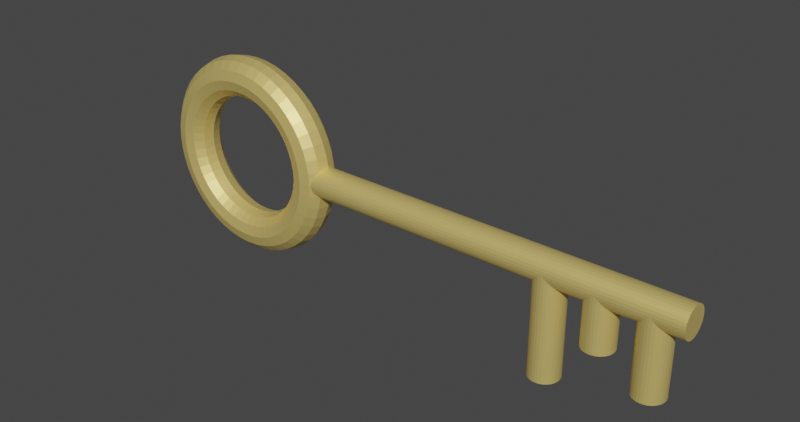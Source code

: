 # Source: key.blend  (saved by Blender 2.81.16; exported with 4.5.12 LTS)
import bpy
from mathutils import Matrix  # noqa: F401  (used for matrix-valued properties, if any)

bpy.ops.wm.read_factory_settings(use_empty=True)
scene = bpy.context.scene
scene.name = 'Scene'

# ---- collections
col_collection = bpy.data.collections.new('Collection'); scene.collection.children.link(col_collection)

# ---- materials (node trees are filled in below, after node groups)
mat_material_001 = bpy.data.materials.new('Material.001')
mat_material_001.use_transparent_shadow = False

# ---- material node trees
mat_material_001.use_nodes = True; mat_material_001.node_tree.nodes.clear()
_N = mat_material_001.node_tree.nodes; _L = mat_material_001.node_tree.links
n0 = _N.new('ShaderNodeOutputMaterial'); n0.name = 'Material Output'; n0.location = (300, 300)
n1 = _N.new('ShaderNodeBsdfPrincipled'); n1.name = 'Principled BSDF'; n1.location = (10, 300)
n1.distribution = 'GGX'
n1.subsurface_method = 'BURLEY'
n1.inputs[0].default_value = (1.0, 0.7525, 0.2415, 1.0)
n1.inputs[1].default_value = 0.5917
n1.inputs[3].default_value = 1.45
n1.inputs[27].default_value = (0.0, 0.0, 0.0, 1.0)
n1.inputs[28].default_value = 1.0
_L.new(n1.outputs[0], n0.inputs[0])
n0.is_active_output = True

# ---- world
world_world = bpy.data.worlds.new('World'); scene.world = world_world
world_world.use_nodes = True; world_world.node_tree.nodes.clear()
_N = world_world.node_tree.nodes; _L = world_world.node_tree.links
n0 = _N.new('ShaderNodeOutputWorld'); n0.name = 'World Output'; n0.location = (300, 300)
n1 = _N.new('ShaderNodeBackground'); n1.name = 'Background'; n1.location = (10, 300)
n1.inputs[0].default_value = (0.05088, 0.05088, 0.05088, 1.0)
_L.new(n1.outputs[0], n0.inputs[0])
n0.is_active_output = True
world_world.color = (0.05088, 0.05088, 0.05088)
world_world.use_sun_shadow = False
world_world.sun_shadow_jitter_overblur = 0.0

# ---- meshes
me_cylinder = bpy.data.meshes.new('Cylinder')
me_cylinder.from_pydata([(-1.046, 0.02016, 0.9466), (-1.224, 0.02016, 0.9979), (-1.046, 0.02016, 1.049), (-0.5595, 0.02016, 1.087), (0.1052, 0.02016, 1.101), (0.77, 0.02016, 1.087), (1.257, 0.02016, 1.049), (1.435, 0.02016, 0.9979), (1.257, 0.02016, 0.9466), (-0.5595, 0.8646, 0.9133), (-1.046, 0.8011, 0.9506), (-1.224, 0.7143, 1.001), (-1.046, 0.6275, 1.052), (-0.5595, 0.564, 1.09), (0.1052, 0.5408, 1.103), (0.77, 0.564, 1.09), (1.257, 0.6275, 1.052), (1.435, 0.7143, 1.001), (1.257, 0.8011, 0.9506), (0.77, 0.8646, 0.9133), (0.1052, 1.741, 0.9128), (-0.5595, 1.695, 0.926), (-1.046, 1.569, 0.9624), (-1.224, 1.397, 1.012), (-1.046, 1.224, 1.062), (-0.5595, 1.099, 1.098), (0.1052, 1.052, 1.111), (0.77, 1.099, 1.098), (1.257, 1.224, 1.062), (1.435, 1.397, 1.012), (1.257, 1.569, 0.9624), (0.77, 1.695, 0.926), (0.1052, 2.564, 0.9343), (-0.5595, 2.496, 0.9471), (-1.046, 2.31, 0.9818), (-1.224, 2.055, 1.029), (-1.046, 1.801, 1.077), (-0.5595, 1.615, 1.111), (0.1052, 1.546, 1.124), (0.77, 1.615, 1.111), (1.257, 1.801, 1.077), (1.435, 2.055, 1.029), (1.257, 2.31, 0.9818), (0.77, 2.496, 0.9471), (0.1052, 3.344, 0.964), (-0.5595, 3.255, 0.976), (-1.046, 3.011, 1.009), (-1.224, 2.679, 1.053), (-1.046, 2.347, 1.097), (-0.5595, 2.103, 1.13), (0.1052, 2.014, 1.142), (0.77, 2.103, 1.13), (1.257, 2.347, 1.097), (1.435, 2.679, 1.053), (1.257, 3.011, 1.009), (0.77, 3.255, 0.976), (0.1052, 4.067, 1.001), (-0.5595, 3.958, 1.012), (-1.046, 3.662, 1.042), (-1.224, 3.258, 1.083), (-1.046, 2.853, 1.124), (-0.5595, 2.557, 1.153), (0.1052, 2.448, 1.164), (0.77, 2.557, 1.153), (1.257, 2.853, 1.124), (1.435, 3.258, 1.083), (1.257, 3.662, 1.042), (0.77, 3.958, 1.012), (0.1052, 4.721, 1.046), (-0.5595, 4.595, 1.055), (-1.046, 4.251, 1.082), (-1.224, 3.781, 1.118), (-1.046, 3.31, 1.155), (-0.5595, 2.966, 1.181), (0.1052, 2.84, 1.191), (0.77, 2.966, 1.181), (1.257, 3.31, 1.155), (1.435, 3.781, 1.118), (1.257, 4.251, 1.082), (0.77, 4.595, 1.055), (0.1052, 5.294, 1.096), (-0.5595, 5.153, 1.105), (-1.046, 4.767, 1.127), (-1.224, 4.239, 1.159), (-1.046, 3.712, 1.19), (-0.5595, 3.326, 1.213), (0.1052, 3.184, 1.221), (0.77, 3.326, 1.213), (1.257, 3.712, 1.19), (1.435, 4.239, 1.159), (1.257, 4.767, 1.127), (0.77, 5.153, 1.105), (0.1052, 5.777, 1.152), (-0.5595, 5.623, 1.159), (-1.046, 5.201, 1.178), (-1.224, 4.626, 1.203), (-1.046, 4.05, 1.229), (-0.5595, 3.629, 1.248), (0.1052, 3.474, 1.255), (0.77, 3.629, 1.248), (1.257, 4.05, 1.229), (1.435, 4.626, 1.203), (1.257, 5.201, 1.178), (0.77, 5.623, 1.159), (0.1052, 6.162, 1.212), (-0.5595, 5.997, 1.217), (-1.046, 5.547, 1.232), (-1.224, 4.933, 1.251), (-1.046, 4.319, 1.271), (-0.5595, 3.87, 1.286), (0.1052, 3.705, 1.291), (0.77, 3.87, 1.286), (1.257, 4.319, 1.271), (1.435, 4.933, 1.251), (1.257, 5.547, 1.232), (0.77, 5.997, 1.217), (0.1052, 6.441, 1.276), (-0.5595, 6.269, 1.279), (-1.046, 5.799, 1.289), (-1.224, 5.157, 1.302), (-1.046, 4.515, 1.316), (-0.5595, 4.045, 1.325), (0.1052, 3.873, 1.329), (0.77, 4.045, 1.325), (1.257, 4.515, 1.316), (1.435, 5.157, 1.302), (1.257, 5.799, 1.289), (0.77, 6.269, 1.279), (0.1052, 6.611, 1.342), (-0.5595, 6.434, 1.343), (-1.046, 5.952, 1.348), (-1.224, 5.293, 1.355), (-1.046, 4.634, 1.362), (-0.5595, 4.151, 1.367), (0.1052, 3.974, 1.368), (0.77, 4.151, 1.367), (1.257, 4.634, 1.362), (1.435, 5.293, 1.355), (1.257, 5.952, 1.348), (0.77, 6.434, 1.343), (0.1052, 6.668, 1.409), (-0.5595, 6.489, 1.409), (-1.046, 6.003, 1.409), (-1.224, 5.338, 1.409), (-1.046, 4.673, 1.409), (-0.5595, 4.187, 1.409), (0.1052, 4.009, 1.409), (0.77, 4.187, 1.409), (1.257, 4.673, 1.409), (1.435, 5.338, 1.409), (1.257, 6.003, 1.409), (0.77, 6.489, 1.409), (0.1052, 6.611, 1.476), (-0.5595, 6.434, 1.474), (-1.046, 5.952, 1.469), (-1.224, 5.293, 1.462), (-1.046, 4.634, 1.456), (-0.5595, 4.151, 1.451), (0.1052, 3.974, 1.449), (0.77, 4.151, 1.451), (1.257, 4.634, 1.456), (1.435, 5.293, 1.462), (1.257, 5.952, 1.469), (0.77, 6.434, 1.474), (0.1052, 6.441, 1.542), (-0.5595, 6.269, 1.538), (-1.046, 5.799, 1.528), (-1.224, 5.157, 1.515), (-1.046, 4.515, 1.502), (-0.5595, 4.045, 1.492), (0.1052, 3.873, 1.488), (0.77, 4.045, 1.492), (1.257, 4.515, 1.502), (1.435, 5.157, 1.515), (1.257, 5.799, 1.528), (0.77, 6.269, 1.538), (0.1052, 6.162, 1.605), (-0.5595, 5.997, 1.6), (-1.046, 5.547, 1.585), (-1.224, 4.933, 1.566), (-1.046, 4.319, 1.546), (-0.5595, 3.87, 1.532), (0.1052, 3.705, 1.527), (0.77, 3.87, 1.532), (1.257, 4.319, 1.546), (1.435, 4.933, 1.566), (1.257, 5.547, 1.585), (0.77, 5.997, 1.6), (0.1052, 5.777, 1.665), (-0.5595, 5.623, 1.658), (-1.046, 5.201, 1.64), (-1.224, 4.626, 1.614), (-1.046, 4.05, 1.588), (-0.5595, 3.629, 1.57), (0.1052, 3.474, 1.563), (0.77, 3.629, 1.57), (1.257, 4.05, 1.588), (1.435, 4.626, 1.614), (1.257, 5.201, 1.64), (0.77, 5.623, 1.658), (0.1052, 5.294, 1.721), (-0.5595, 5.153, 1.713), (-1.046, 4.767, 1.69), (-1.224, 4.239, 1.659), (-1.046, 3.712, 1.627), (-0.5595, 3.326, 1.605), (0.1052, 3.184, 1.596), (0.77, 3.326, 1.605), (1.257, 3.712, 1.627), (1.435, 4.239, 1.659), (1.257, 4.767, 1.69), (0.77, 5.153, 1.713), (0.1052, 4.721, 1.772), (-0.5595, 4.595, 1.762), (-1.046, 4.251, 1.735), (-1.224, 3.781, 1.699), (-1.046, 3.31, 1.663), (-0.5595, 2.966, 1.636), (0.1052, 2.84, 1.626), (0.77, 2.966, 1.636), (1.257, 3.31, 1.663), (1.435, 3.781, 1.699), (1.257, 4.251, 1.735), (0.77, 4.595, 1.762), (0.1052, 4.067, 1.816), (-0.5595, 3.958, 1.805), (-1.046, 3.662, 1.775), (-1.224, 3.258, 1.735), (-1.046, 2.853, 1.694), (-0.5595, 2.557, 1.664), (0.1052, 2.448, 1.653), (0.77, 2.557, 1.664), (1.257, 2.853, 1.694), (1.435, 3.258, 1.735), (1.257, 3.662, 1.775), (0.77, 3.958, 1.805), (0.1052, 3.344, 1.853), (-0.5595, 3.255, 1.841), (-1.046, 3.011, 1.809), (-1.224, 2.679, 1.764), (-1.046, 2.347, 1.72), (-0.5595, 2.103, 1.687), (0.1052, 2.014, 1.675), (0.77, 2.103, 1.687), (1.257, 2.347, 1.72), (1.435, 2.679, 1.764), (1.257, 3.011, 1.809), (0.77, 3.255, 1.841), (0.1052, 2.564, 1.883), (-0.5595, 2.496, 1.87), (-1.046, 2.31, 1.836), (-1.224, 2.055, 1.788), (-1.046, 1.801, 1.741), (-0.5595, 1.615, 1.706), (0.1052, 1.546, 1.693), (0.77, 1.615, 1.706), (1.257, 1.801, 1.741), (1.435, 2.055, 1.788), (1.257, 2.31, 1.836), (0.77, 2.496, 1.87), (0.1052, 1.741, 1.905), (-0.5595, 1.695, 1.891), (-1.046, 1.569, 1.855), (-1.224, 1.397, 1.805), (-1.046, 1.224, 1.756), (-0.5595, 1.099, 1.72), (0.1052, 1.052, 1.706), (0.77, 1.099, 1.72), (1.257, 1.224, 1.756), (1.435, 1.397, 1.805), (1.257, 1.569, 1.855), (0.77, 1.695, 1.891), (0.1052, 0.8878, 1.918), (-0.5595, 0.8646, 1.904), (-1.046, 0.8011, 1.867), (-1.224, 0.7143, 1.816), (-1.046, 0.6275, 1.765), (-0.5595, 0.564, 1.728), (0.1052, 0.5408, 1.714), (0.77, 0.564, 1.728), (1.257, 0.6275, 1.765), (1.435, 0.7143, 1.816), (1.257, 0.8011, 1.867), (0.77, 0.8646, 1.904), (0.1052, 0.02016, 1.922), (-0.5595, 0.02016, 1.908), (-1.046, 0.02016, 1.871), (-1.224, 0.02016, 1.819), (-1.046, 0.02016, 1.768), (-0.5595, 0.02016, 1.73), (0.1052, 0.02016, 1.717), (0.77, 0.02016, 1.73), (1.257, 0.02016, 1.768), (1.435, 0.02016, 1.819), (1.257, 0.02016, 1.871), (0.77, 0.02016, 1.908), (0.1052, -0.8475, 1.918), (-0.5595, -0.8242, 1.904), (-1.046, -0.7607, 1.867), (-1.224, -0.674, 1.816), (-1.046, -0.5872, 1.765), (-0.5595, -0.5237, 1.728), (0.1052, -0.5004, 1.714), (0.77, -0.5237, 1.728), (1.257, -0.5872, 1.765), (1.435, -0.674, 1.816), (1.257, -0.7607, 1.867), (0.77, -0.8242, 1.904), (0.1052, -1.7, 1.905), (-0.5595, -1.654, 1.891), (-1.046, -1.528, 1.855), (-1.224, -1.356, 1.805), (-1.046, -1.184, 1.756), (-0.5595, -1.058, 1.72), (0.1052, -1.012, 1.706), (0.77, -1.058, 1.72), (1.257, -1.184, 1.756), (1.435, -1.356, 1.805), (1.257, -1.528, 1.855), (0.77, -1.654, 1.891), (0.1052, -2.524, 1.883), (-0.5595, -2.456, 1.87), (-1.046, -2.269, 1.836), (-1.224, -2.015, 1.788), (-1.046, -1.761, 1.741), (-0.5595, -1.574, 1.706), (0.1052, -1.506, 1.693), (0.77, -1.574, 1.706), (1.257, -1.761, 1.741), (1.435, -2.015, 1.788), (1.257, -2.269, 1.836), (0.77, -2.456, 1.87), (0.1052, -3.304, 1.853), (-0.5595, -3.214, 1.841), (-1.046, -2.971, 1.809), (-1.224, -2.639, 1.764), (-1.046, -2.306, 1.72), (-0.5595, -2.063, 1.687), (0.1052, -1.974, 1.675), (0.77, -2.063, 1.687), (1.257, -2.306, 1.72), (1.435, -2.639, 1.764), (1.257, -2.971, 1.809), (0.77, -3.214, 1.841), (0.1052, -4.027, 1.816), (-0.5595, -3.918, 1.805), (-1.046, -3.622, 1.775), (-1.224, -3.217, 1.735), (-1.046, -2.813, 1.694), (-0.5595, -2.516, 1.664), (0.1052, -2.408, 1.653), (0.77, -2.516, 1.664), (1.257, -2.813, 1.694), (1.435, -3.217, 1.735), (1.257, -3.622, 1.775), (0.77, -3.918, 1.805), (0.1052, -4.68, 1.772), (-0.5595, -4.554, 1.762), (-1.046, -4.21, 1.735), (-1.224, -3.74, 1.699), (-1.046, -3.27, 1.663), (-0.5595, -2.926, 1.636), (0.1052, -2.8, 1.626), (0.77, -2.926, 1.636), (1.257, -3.27, 1.663), (1.435, -3.74, 1.699), (1.257, -4.21, 1.735), (0.77, -4.554, 1.762), (0.1052, -5.254, 1.721), (-0.5595, -5.112, 1.713), (-1.046, -4.726, 1.69), (-1.224, -4.199, 1.659), (-1.046, -3.671, 1.627), (-0.5595, -3.285, 1.605), (0.1052, -3.144, 1.596), (0.77, -3.285, 1.605), (1.257, -3.671, 1.627), (1.435, -4.199, 1.659), (1.257, -4.726, 1.69), (0.77, -5.112, 1.713), (0.1052, -5.737, 1.665), (-0.5595, -5.582, 1.658), (-1.046, -5.161, 1.64), (-1.224, -4.585, 1.614), (-1.046, -4.01, 1.588), (-0.5595, -3.588, 1.57), (0.1052, -3.434, 1.563), (0.77, -3.588, 1.57), (1.257, -4.01, 1.588), (1.435, -4.585, 1.614), (1.257, -5.161, 1.64), (0.77, -5.582, 1.658), (0.1052, -6.121, 1.605), (-0.5595, -5.957, 1.6), (-1.046, -5.507, 1.585), (-1.224, -4.893, 1.566), (-1.046, -4.279, 1.546), (-0.5595, -3.829, 1.532), (0.1052, -3.665, 1.527), (0.77, -3.829, 1.532), (1.257, -4.279, 1.546), (1.435, -4.893, 1.566), (1.257, -5.507, 1.585), (0.77, -5.957, 1.6), (0.1052, -6.401, 1.542), (-0.5595, -6.229, 1.538), (-1.046, -5.759, 1.528), (-1.224, -5.117, 1.515), (-1.046, -4.474, 1.502), (-0.5595, -4.004, 1.492), (0.1052, -3.832, 1.488), (0.77, -4.004, 1.492), (1.257, -4.474, 1.502), (1.435, -5.117, 1.515), (1.257, -5.759, 1.528), (0.77, -6.229, 1.538), (0.1052, -6.57, 1.476), (-0.5595, -6.394, 1.474), (-1.046, -5.911, 1.469), (-1.224, -5.252, 1.462), (-1.046, -4.593, 1.456), (-0.5595, -4.111, 1.451), (0.1052, -3.934, 1.449), (0.77, -4.111, 1.451), (1.257, -4.593, 1.456), (1.435, -5.252, 1.462), (1.257, -5.911, 1.469), (0.77, -6.394, 1.474), (0.1052, -6.627, 1.409), (-0.5595, -6.449, 1.409), (-1.046, -5.963, 1.409), (-1.224, -5.298, 1.409), (-1.046, -4.633, 1.409), (-0.5595, -4.146, 1.409), (0.1052, -3.968, 1.409), (0.77, -4.146, 1.409), (1.257, -4.633, 1.409), (1.435, -5.298, 1.409), (1.257, -5.963, 1.409), (0.77, -6.449, 1.409), (0.1052, -6.57, 1.342), (-0.5595, -6.394, 1.343), (-1.046, -5.911, 1.348), (-1.224, -5.252, 1.355), (-1.046, -4.593, 1.362), (-0.5595, -4.111, 1.367), (0.1052, -3.934, 1.368), (0.77, -4.111, 1.367), (1.257, -4.593, 1.362), (1.435, -5.252, 1.355), (1.257, -5.911, 1.348), (0.77, -6.394, 1.343), (0.1052, -6.401, 1.276), (-0.5595, -6.229, 1.279), (-1.046, -5.759, 1.289), (-1.224, -5.117, 1.302), (-1.046, -4.474, 1.316), (-0.5595, -4.004, 1.325), (0.1052, -3.832, 1.329), (0.77, -4.004, 1.325), (1.257, -4.474, 1.316), (1.435, -5.117, 1.302), (1.257, -5.759, 1.289), (0.77, -6.229, 1.279), (0.1052, -6.121, 1.212), (-0.5595, -5.957, 1.217), (-1.046, -5.507, 1.232), (-1.224, -4.893, 1.251), (-1.046, -4.279, 1.271), (-0.5595, -3.829, 1.286), (0.1052, -3.665, 1.291), (0.77, -3.829, 1.286), (1.257, -4.279, 1.271), (1.435, -4.893, 1.251), (1.257, -5.507, 1.232), (0.77, -5.957, 1.217), (0.1052, -5.737, 1.152), (-0.5595, -5.582, 1.159), (-1.046, -5.161, 1.178), (-1.224, -4.585, 1.203), (-1.046, -4.01, 1.229), (-0.5595, -3.588, 1.248), (0.1052, -3.434, 1.255), (0.77, -3.588, 1.248), (1.257, -4.01, 1.229), (1.435, -4.585, 1.203), (1.257, -5.161, 1.178), (0.77, -5.582, 1.159), (0.1052, -5.254, 1.096), (-0.5595, -5.112, 1.105), (-1.046, -4.726, 1.127), (-1.224, -4.199, 1.159), (-1.046, -3.671, 1.19), (-0.5595, -3.285, 1.213), (0.1052, -3.144, 1.221), (0.77, -3.285, 1.213), (1.257, -3.671, 1.19), (1.435, -4.199, 1.159), (1.257, -4.726, 1.127), (0.77, -5.112, 1.105), (0.1052, -4.68, 1.046), (-0.5595, -4.554, 1.055), (-1.046, -4.21, 1.082), (-1.224, -3.74, 1.118), (-1.046, -3.27, 1.155), (-0.5595, -2.926, 1.181), (0.1052, -2.8, 1.191), (0.77, -2.926, 1.181), (1.257, -3.27, 1.155), (1.435, -3.74, 1.118), (1.257, -4.21, 1.082), (0.77, -4.554, 1.055), (0.1052, -4.027, 1.001), (-0.5595, -3.918, 1.012), (-1.046, -3.622, 1.042), (-1.224, -3.217, 1.083), (-1.046, -2.813, 1.124), (-0.5595, -2.516, 1.153), (0.1052, -2.408, 1.164), (0.77, -2.516, 1.153), (1.257, -2.813, 1.124), (1.435, -3.217, 1.083), (1.257, -3.622, 1.042), (0.77, -3.918, 1.012), (0.1052, -3.304, 0.964), (-0.5595, -3.214, 0.976), (-1.046, -2.971, 1.009), (-1.224, -2.639, 1.053), (-1.046, -2.306, 1.097), (-0.5595, -2.063, 1.13), (0.1052, -1.974, 1.142), (0.77, -2.063, 1.13), (1.257, -2.306, 1.097), (1.435, -2.639, 1.053), (1.257, -2.971, 1.009), (0.77, -3.214, 0.976), (0.1052, -2.524, 0.9343), (-0.5595, -2.456, 0.9471), (-1.046, -2.269, 0.9818), (-1.224, -2.015, 1.029), (-1.046, -1.761, 1.077), (-0.5595, -1.574, 1.111), (0.1052, -1.506, 1.124), (0.77, -1.574, 1.111), (1.257, -1.761, 1.077), (1.435, -2.015, 1.029), (1.257, -2.269, 0.9818), (0.77, -2.456, 0.9471), (0.1052, -1.7, 0.9128), (-0.5595, -1.654, 0.926), (-1.046, -1.528, 0.9624), (-1.224, -1.356, 1.012), (-1.046, -1.184, 1.062), (-0.5595, -1.058, 1.098), (0.1052, -1.012, 1.111), (0.77, -1.058, 1.098), (1.257, -1.184, 1.062), (1.435, -1.356, 1.012), (1.257, -1.528, 0.9624), (0.77, -1.654, 0.926), (-1.046, -0.7607, 0.9506), (-1.224, -0.674, 1.001), (-1.046, -0.5872, 1.052), (-0.5595, -0.5237, 1.09), (0.1052, -0.5004, 1.103), (0.77, -0.5237, 1.09), (1.257, -0.5872, 1.052), (1.435, -0.674, 1.001), (1.257, -0.7607, 0.9506), (0.77, -0.8242, 0.9133), (8.357e-07, -5.242, -0.9267), (0.1951, -5.242, -0.9252), (0.3827, -5.242, -0.9208), (0.5556, -5.242, -0.9137), (0.7071, -5.242, -0.9041), (0.8315, -5.242, -0.8924), (0.9239, -5.242, -0.879), (0.9808, -5.242, -0.8645), (1.0, -5.242, -0.8495), (1.0, -0.06299, -0.8495), (0.9808, -5.242, -0.8344), (0.9239, -5.242, -0.8199), (0.8315, -5.242, -0.8066), (0.7071, -5.242, -0.7949), (0.5556, -5.242, -0.7853), (0.3827, -5.242, -0.7781), (0.1951, -5.242, -0.7737), (5.098e-07, -5.242, -0.7722), (-0.1951, -5.242, -0.7737), (-0.3827, -5.242, -0.7781), (-0.5556, -5.242, -0.7853), (-0.7071, -5.242, -0.7949), (-0.8315, -5.242, -0.8066), (-0.9239, -5.242, -0.8199), (-0.9808, -5.242, -0.8344), (-1.0, -5.242, -0.8495), (-1.0, -0.06299, -0.8495), (-0.9808, -5.242, -0.8645), (-0.9239, -5.242, -0.879), (-0.8315, -5.242, -0.8924), (-0.7071, -5.242, -0.9041), (-0.5556, -5.242, -0.9137), (-0.3827, -5.242, -0.9208), (-0.1951, -5.242, -0.9252), (5.948e-07, -3.608, -0.6803), (0.1951, -3.608, -0.6788), (0.3827, -3.608, -0.6744), (0.5556, -3.608, -0.6673), (0.7071, -3.608, -0.6576), (0.8315, -3.608, -0.6459), (0.9239, -3.608, -0.6326), (0.9808, -3.608, -0.6181), (1.0, -3.608, -0.603), (1.0, -0.02703, -0.603), (0.9808, -3.608, -0.588), (0.9239, -3.608, -0.5735), (0.8315, -3.608, -0.5601), (0.7071, -3.608, -0.5484), (0.5556, -3.608, -0.5388), (0.3827, -3.608, -0.5317), (0.1951, -3.608, -0.5273), (2.689e-07, -3.608, -0.5258), (-0.1951, -3.608, -0.5273), (-0.3827, -3.608, -0.5317), (-0.5556, -3.608, -0.5388), (-0.7071, -3.608, -0.5484), (-0.8315, -3.608, -0.5601), (-0.9239, -3.608, -0.5735), (-0.9808, -3.608, -0.588), (-1.0, -3.608, -0.603), (-1.0, -0.02703, -0.603), (-0.9808, -3.608, -0.6181), (-0.9239, -3.608, -0.6326), (-0.8315, -3.608, -0.6459), (-0.7071, -3.608, -0.6576), (-0.5556, -3.608, -0.6673), (-0.3827, -3.608, -0.6744), (-0.1951, -3.608, -0.6788), (3.539e-07, -6.876, -0.4338), (0.1951, -6.876, -0.4323), (0.3827, -6.876, -0.428), (0.5556, -6.876, -0.4208), (0.7071, -6.876, -0.4112), (0.8315, -6.876, -0.3995), (0.9239, -6.876, -0.3862), (0.9808, -6.876, -0.3717), (1.0, -6.876, -0.3566), (1.0, -0.06299, -0.3566), (0.9808, -6.876, -0.3415), (0.9239, -6.876, -0.327), (0.8315, -6.876, -0.3137), (0.7071, -6.876, -0.302), (0.5556, -6.876, -0.2924), (0.3827, -6.876, -0.2852), (0.1951, -6.876, -0.2808), (2.803e-08, -6.876, -0.2794), (-0.1951, -6.876, -0.2808), (-0.3827, -6.876, -0.2852), (-0.5556, -6.876, -0.2924), (-0.7071, -6.876, -0.302), (-0.8315, -6.876, -0.3137), (-0.9239, -6.876, -0.327), (-0.9808, -6.876, -0.3415), (-1.0, -6.876, -0.3566), (-1.0, -0.06299, -0.3566), (-0.9808, -6.876, -0.3717), (-0.9239, -6.876, -0.3862), (-0.8315, -6.876, -0.3995), (-0.7071, -6.876, -0.4112), (-0.5556, -6.876, -0.4208), (-0.3827, -6.876, -0.428), (-0.1951, -6.876, -0.4323), (0.0, 1.0, -1.0), (0.1951, 0.9808, -1.0), (0.3827, 0.9239, -1.0), (0.5556, 0.8315, -1.0), (0.7071, 0.7071, -1.0), (0.8315, 0.5556, -1.0), (0.9239, 0.3827, -1.0), (0.9808, 0.1951, -1.0), (1.0, 7.55e-08, -1.0), (0.9808, -0.1951, -1.0), (0.9239, -0.3827, -1.0), (0.8315, -0.5556, -1.0), (0.7071, -0.7071, -1.0), (0.5556, -0.8315, -1.0), (0.3827, -0.9239, -1.0), (0.1951, -0.9808, -1.0), (-3.258e-07, -1.0, -1.0), (-0.1951, -0.9808, -1.0), (-0.3827, -0.9239, -1.0), (-0.5556, -0.8315, -1.0), (-0.7071, -0.7071, -1.0), (-0.8315, -0.5556, -1.0), (-0.9239, -0.3827, -1.0), (-0.9808, -0.1951, -1.0), (-1.0, 9.656e-07, -1.0), (-0.9808, 0.1951, -1.0), (-0.9239, 0.3827, -1.0), (-0.8315, 0.5556, -1.0), (-0.7071, 0.7071, -1.0), (-0.5556, 0.8315, -1.0), (-0.3827, 0.9239, -1.0), (-0.1951, 0.9808, -1.0), (0.8315, -0.5556, -0.3137), (3.539e-07, -1.0, -0.4338), (-0.1951, -0.9808, -0.4323), (0.9938, -0.06299, -0.3517), (0.9938, -0.06299, -0.3615), (-0.3827, -0.9239, -0.428), (-0.9938, -0.06299, -0.3517), (-0.9938, -0.06299, -0.3615), (-0.9239, -0.3827, -0.327), (-0.8315, -0.5556, -0.3137), (-0.9808, -0.1951, -0.3415), (-0.7071, -0.7071, -0.302), (-0.1951, -0.9808, -0.2808), (2.803e-08, -1.0, -0.2794), (-0.3827, -0.9239, -0.2852), (0.9808, -0.1951, -0.3717), (0.5556, -0.8315, -0.4208), (0.9239, -0.3827, -0.3862), (0.1951, -0.9808, -0.2808), (-0.7071, -0.7071, -0.4112), (-0.5556, -0.8315, -0.4208), (-0.8315, -0.5556, -0.3995), (0.9808, -0.1951, -0.3415), (0.5556, -0.8315, -0.2924), (0.7071, -0.7071, -0.302), (0.9239, -0.3827, -0.327), (-0.5556, -0.8315, -0.2924), (-0.9808, -0.1951, -0.3717), (0.7071, -0.7071, -0.4112), (0.3827, -0.9239, -0.2852), (0.8315, -0.5556, -0.3995), (-0.9239, -0.3827, -0.3862), (0.3827, -0.9239, -0.428), (0.1951, -0.9808, -0.4323), (0.7071, -0.7071, -0.6576), (0.9808, -0.1951, -0.6181), (0.9239, -0.3827, -0.6326), (0.9973, -0.02703, -0.6051), (0.9973, -0.02703, -0.6009), (0.8315, -0.5556, -0.6459), (-0.1951, -0.9808, -0.5273), (0.3827, -0.9239, -0.5317), (0.5556, -0.8315, -0.5388), (-0.3827, -0.9239, -0.5317), (-0.5556, -0.8315, -0.5388), (2.689e-07, -1.0, -0.5258), (0.1951, -0.9808, -0.5273), (-0.9808, -0.1951, -0.6181), (-0.9973, -0.02703, -0.6051), (-0.9973, -0.02703, -0.6009), (-0.9239, -0.3827, -0.6326), (0.7071, -0.7071, -0.5484), (-0.9239, -0.3827, -0.5735), (-0.9808, -0.1951, -0.588), (0.9808, -0.1951, -0.588), (0.9239, -0.3827, -0.5735), (-0.7071, -0.7071, -0.5484), (-0.8315, -0.5556, -0.5601), (-0.8315, -0.5556, -0.6459), (0.8315, -0.5556, -0.5601), (-0.7071, -0.7071, -0.6576), (-0.1951, -0.9808, -0.6788), (-0.3827, -0.9239, -0.6744), (5.948e-07, -1.0, -0.6803), (0.5556, -0.8315, -0.6673), (-0.5556, -0.8315, -0.6673), (0.3827, -0.9239, -0.6744), (0.1951, -0.9808, -0.6788), (0.8315, -0.5556, -0.8066), (8.357e-07, -1.0, -0.9267), (-0.1951, -0.9808, -0.9252), (0.9938, -0.06299, -0.8446), (0.9938, -0.06299, -0.8543), (-0.3827, -0.9239, -0.9208), (-0.9938, -0.06299, -0.8446), (-0.9938, -0.06299, -0.8543), (-0.9239, -0.3827, -0.8199), (-0.8315, -0.5556, -0.8066), (-0.9808, -0.1951, -0.8344), (-0.7071, -0.7071, -0.7949), (-0.1951, -0.9808, -0.7737), (5.098e-07, -1.0, -0.7722), (-0.3827, -0.9239, -0.7781), (0.9808, -0.1951, -0.8645), (0.5556, -0.8315, -0.9137), (0.9239, -0.3827, -0.879), (0.1951, -0.9808, -0.7737), (-0.7071, -0.7071, -0.9041), (-0.5556, -0.8315, -0.9137), (-0.8315, -0.5556, -0.8924), (0.9808, -0.1951, -0.8344), (0.5556, -0.8315, -0.7853), (0.7071, -0.7071, -0.7949), (0.9239, -0.3827, -0.8199), (-0.5556, -0.8315, -0.7853), (-0.9808, -0.1951, -0.8645), (0.7071, -0.7071, -0.9041), (0.3827, -0.9239, -0.7781), (0.8315, -0.5556, -0.8924), (-0.9239, -0.3827, -0.879), (0.3827, -0.9239, -0.9208), (0.1951, -0.9808, -0.9252), (0.555, -0.8318, 0.9089), (0.3827, -0.9239, 0.9067), (0.1951, -0.9808, 0.9036), (0.1052, -0.9896, 0.9018), (-0.3827, -0.9239, 0.9111), (-0.1951, -0.9808, 0.908), (-2.993e-07, -1.0, 0.9042), (-0.5595, -0.8282, 0.9134), (-0.5556, -0.8315, 0.9133), (-0.5653, -0.8235, 0.9137), (0.1052, 0.9896, 0.9012), (0.1951, 0.9808, 0.903), (0.3827, 0.9239, 0.9061), (0.4743, 0.8749, 0.9072), (0.0, 1.0, 0.9036), (-0.1951, 0.9808, 0.9074), (-0.3827, 0.9239, 0.9105), (-0.489, 0.867, 0.9118), (0.77, 0.6305, 0.9121), (0.8315, 0.5556, 0.9165), (0.9239, 0.3827, 0.9227), (0.998, 0.02016, 0.9266), (0.9808, 0.1951, 0.9262), (0.5556, 0.8315, 0.9087), (0.7071, 0.7071, 0.9112), (-0.5556, 0.8315, 0.913), (-0.5595, 0.8282, 0.9131), (-0.8315, 0.5556, 0.9327), (-0.7071, 0.7071, 0.9239), (-0.998, 0.02016, 0.9429), (-0.9808, 0.1951, 0.9424), (-0.9239, 0.3827, 0.939), (0.9239, -0.3827, 0.9229), (0.8315, -0.5556, 0.9167), (0.77, -0.6305, 0.9123), (1.0, 7.55e-08, 0.9269), (0.9808, -0.1951, 0.9264), (0.7071, -0.7071, 0.9114), (0.5556, -0.8315, 0.9089), (-1.0, 9.656e-07, 0.9431), (-0.9808, -0.1951, 0.9426), (-0.9239, -0.3827, 0.9392), (-0.8315, -0.5556, 0.9329), (-0.7071, -0.7071, 0.9241)], [], [(0, 1, 11, 10), (1, 2, 12, 11), (2, 3, 13, 12), (3, 4, 14, 13), (4, 5, 15, 14), (5, 6, 16, 15), (6, 7, 17, 16), (7, 8, 18, 17), (8, 827, 828, 826, 825, 824, 19, 18), (9, 10, 22, 21), (10, 11, 23, 22), (11, 12, 24, 23), (12, 13, 25, 24), (13, 14, 26, 25), (14, 15, 27, 26), (15, 16, 28, 27), (16, 17, 29, 28), (17, 18, 30, 29), (18, 19, 31, 30), (19, 819, 818, 817, 816, 20, 31), (20, 21, 33, 32), (21, 22, 34, 33), (22, 23, 35, 34), (23, 24, 36, 35), (24, 25, 37, 36), (25, 26, 38, 37), (26, 27, 39, 38), (27, 28, 40, 39), (28, 29, 41, 40), (29, 30, 42, 41), (30, 31, 43, 42), (31, 20, 32, 43), (32, 33, 45, 44), (33, 34, 46, 45), (34, 35, 47, 46), (35, 36, 48, 47), (36, 37, 49, 48), (37, 38, 50, 49), (38, 39, 51, 50), (39, 40, 52, 51), (40, 41, 53, 52), (41, 42, 54, 53), (42, 43, 55, 54), (43, 32, 44, 55), (44, 45, 57, 56), (45, 46, 58, 57), (46, 47, 59, 58), (47, 48, 60, 59), (48, 49, 61, 60), (49, 50, 62, 61), (50, 51, 63, 62), (51, 52, 64, 63), (52, 53, 65, 64), (53, 54, 66, 65), (54, 55, 67, 66), (55, 44, 56, 67), (56, 57, 69, 68), (57, 58, 70, 69), (58, 59, 71, 70), (59, 60, 72, 71), (60, 61, 73, 72), (61, 62, 74, 73), (62, 63, 75, 74), (63, 64, 76, 75), (64, 65, 77, 76), (65, 66, 78, 77), (66, 67, 79, 78), (67, 56, 68, 79), (68, 69, 81, 80), (69, 70, 82, 81), (70, 71, 83, 82), (71, 72, 84, 83), (72, 73, 85, 84), (73, 74, 86, 85), (74, 75, 87, 86), (75, 76, 88, 87), (76, 77, 89, 88), (77, 78, 90, 89), (78, 79, 91, 90), (79, 68, 80, 91), (80, 81, 93, 92), (81, 82, 94, 93), (82, 83, 95, 94), (83, 84, 96, 95), (84, 85, 97, 96), (85, 86, 98, 97), (86, 87, 99, 98), (87, 88, 100, 99), (88, 89, 101, 100), (89, 90, 102, 101), (90, 91, 103, 102), (91, 80, 92, 103), (92, 93, 105, 104), (93, 94, 106, 105), (94, 95, 107, 106), (95, 96, 108, 107), (96, 97, 109, 108), (97, 98, 110, 109), (98, 99, 111, 110), (99, 100, 112, 111), (100, 101, 113, 112), (101, 102, 114, 113), (102, 103, 115, 114), (103, 92, 104, 115), (104, 105, 117, 116), (105, 106, 118, 117), (106, 107, 119, 118), (107, 108, 120, 119), (108, 109, 121, 120), (109, 110, 122, 121), (110, 111, 123, 122), (111, 112, 124, 123), (112, 113, 125, 124), (113, 114, 126, 125), (114, 115, 127, 126), (115, 104, 116, 127), (116, 117, 129, 128), (117, 118, 130, 129), (118, 119, 131, 130), (119, 120, 132, 131), (120, 121, 133, 132), (121, 122, 134, 133), (122, 123, 135, 134), (123, 124, 136, 135), (124, 125, 137, 136), (125, 126, 138, 137), (126, 127, 139, 138), (127, 116, 128, 139), (128, 129, 141, 140), (129, 130, 142, 141), (130, 131, 143, 142), (131, 132, 144, 143), (132, 133, 145, 144), (133, 134, 146, 145), (134, 135, 147, 146), (135, 136, 148, 147), (136, 137, 149, 148), (137, 138, 150, 149), (138, 139, 151, 150), (139, 128, 140, 151), (140, 141, 153, 152), (141, 142, 154, 153), (142, 143, 155, 154), (143, 144, 156, 155), (144, 145, 157, 156), (145, 146, 158, 157), (146, 147, 159, 158), (147, 148, 160, 159), (148, 149, 161, 160), (149, 150, 162, 161), (150, 151, 163, 162), (151, 140, 152, 163), (152, 153, 165, 164), (153, 154, 166, 165), (154, 155, 167, 166), (155, 156, 168, 167), (156, 157, 169, 168), (157, 158, 170, 169), (158, 159, 171, 170), (159, 160, 172, 171), (160, 161, 173, 172), (161, 162, 174, 173), (162, 163, 175, 174), (163, 152, 164, 175), (164, 165, 177, 176), (165, 166, 178, 177), (166, 167, 179, 178), (167, 168, 180, 179), (168, 169, 181, 180), (169, 170, 182, 181), (170, 171, 183, 182), (171, 172, 184, 183), (172, 173, 185, 184), (173, 174, 186, 185), (174, 175, 187, 186), (175, 164, 176, 187), (176, 177, 189, 188), (177, 178, 190, 189), (178, 179, 191, 190), (179, 180, 192, 191), (180, 181, 193, 192), (181, 182, 194, 193), (182, 183, 195, 194), (183, 184, 196, 195), (184, 185, 197, 196), (185, 186, 198, 197), (186, 187, 199, 198), (187, 176, 188, 199), (188, 189, 201, 200), (189, 190, 202, 201), (190, 191, 203, 202), (191, 192, 204, 203), (192, 193, 205, 204), (193, 194, 206, 205), (194, 195, 207, 206), (195, 196, 208, 207), (196, 197, 209, 208), (197, 198, 210, 209), (198, 199, 211, 210), (199, 188, 200, 211), (200, 201, 213, 212), (201, 202, 214, 213), (202, 203, 215, 214), (203, 204, 216, 215), (204, 205, 217, 216), (205, 206, 218, 217), (206, 207, 219, 218), (207, 208, 220, 219), (208, 209, 221, 220), (209, 210, 222, 221), (210, 211, 223, 222), (211, 200, 212, 223), (212, 213, 225, 224), (213, 214, 226, 225), (214, 215, 227, 226), (215, 216, 228, 227), (216, 217, 229, 228), (217, 218, 230, 229), (218, 219, 231, 230), (219, 220, 232, 231), (220, 221, 233, 232), (221, 222, 234, 233), (222, 223, 235, 234), (223, 212, 224, 235), (224, 225, 237, 236), (225, 226, 238, 237), (226, 227, 239, 238), (227, 228, 240, 239), (228, 229, 241, 240), (229, 230, 242, 241), (230, 231, 243, 242), (231, 232, 244, 243), (232, 233, 245, 244), (233, 234, 246, 245), (234, 235, 247, 246), (235, 224, 236, 247), (236, 237, 249, 248), (237, 238, 250, 249), (238, 239, 251, 250), (239, 240, 252, 251), (240, 241, 253, 252), (241, 242, 254, 253), (242, 243, 255, 254), (243, 244, 256, 255), (244, 245, 257, 256), (245, 246, 258, 257), (246, 247, 259, 258), (247, 236, 248, 259), (248, 249, 261, 260), (249, 250, 262, 261), (250, 251, 263, 262), (251, 252, 264, 263), (252, 253, 265, 264), (253, 254, 266, 265), (254, 255, 267, 266), (255, 256, 268, 267), (256, 257, 269, 268), (257, 258, 270, 269), (258, 259, 271, 270), (259, 248, 260, 271), (260, 261, 273, 272), (261, 262, 274, 273), (262, 263, 275, 274), (263, 264, 276, 275), (264, 265, 277, 276), (265, 266, 278, 277), (266, 267, 279, 278), (267, 268, 280, 279), (268, 269, 281, 280), (269, 270, 282, 281), (270, 271, 283, 282), (271, 260, 272, 283), (272, 273, 285, 284), (273, 274, 286, 285), (274, 275, 287, 286), (275, 276, 288, 287), (276, 277, 289, 288), (277, 278, 290, 289), (278, 279, 291, 290), (279, 280, 292, 291), (280, 281, 293, 292), (281, 282, 294, 293), (282, 283, 295, 294), (283, 272, 284, 295), (284, 285, 297, 296), (285, 286, 298, 297), (286, 287, 299, 298), (287, 288, 300, 299), (288, 289, 301, 300), (289, 290, 302, 301), (290, 291, 303, 302), (291, 292, 304, 303), (292, 293, 305, 304), (293, 294, 306, 305), (294, 295, 307, 306), (295, 284, 296, 307), (296, 297, 309, 308), (297, 298, 310, 309), (298, 299, 311, 310), (299, 300, 312, 311), (300, 301, 313, 312), (301, 302, 314, 313), (302, 303, 315, 314), (303, 304, 316, 315), (304, 305, 317, 316), (305, 306, 318, 317), (306, 307, 319, 318), (307, 296, 308, 319), (308, 309, 321, 320), (309, 310, 322, 321), (310, 311, 323, 322), (311, 312, 324, 323), (312, 313, 325, 324), (313, 314, 326, 325), (314, 315, 327, 326), (315, 316, 328, 327), (316, 317, 329, 328), (317, 318, 330, 329), (318, 319, 331, 330), (319, 308, 320, 331), (320, 321, 333, 332), (321, 322, 334, 333), (322, 323, 335, 334), (323, 324, 336, 335), (324, 325, 337, 336), (325, 326, 338, 337), (326, 327, 339, 338), (327, 328, 340, 339), (328, 329, 341, 340), (329, 330, 342, 341), (330, 331, 343, 342), (331, 320, 332, 343), (332, 333, 345, 344), (333, 334, 346, 345), (334, 335, 347, 346), (335, 336, 348, 347), (336, 337, 349, 348), (337, 338, 350, 349), (338, 339, 351, 350), (339, 340, 352, 351), (340, 341, 353, 352), (341, 342, 354, 353), (342, 343, 355, 354), (343, 332, 344, 355), (344, 345, 357, 356), (345, 346, 358, 357), (346, 347, 359, 358), (347, 348, 360, 359), (348, 349, 361, 360), (349, 350, 362, 361), (350, 351, 363, 362), (351, 352, 364, 363), (352, 353, 365, 364), (353, 354, 366, 365), (354, 355, 367, 366), (355, 344, 356, 367), (356, 357, 369, 368), (357, 358, 370, 369), (358, 359, 371, 370), (359, 360, 372, 371), (360, 361, 373, 372), (361, 362, 374, 373), (362, 363, 375, 374), (363, 364, 376, 375), (364, 365, 377, 376), (365, 366, 378, 377), (366, 367, 379, 378), (367, 356, 368, 379), (368, 369, 381, 380), (369, 370, 382, 381), (370, 371, 383, 382), (371, 372, 384, 383), (372, 373, 385, 384), (373, 374, 386, 385), (374, 375, 387, 386), (375, 376, 388, 387), (376, 377, 389, 388), (377, 378, 390, 389), (378, 379, 391, 390), (379, 368, 380, 391), (380, 381, 393, 392), (381, 382, 394, 393), (382, 383, 395, 394), (383, 384, 396, 395), (384, 385, 397, 396), (385, 386, 398, 397), (386, 387, 399, 398), (387, 388, 400, 399), (388, 389, 401, 400), (389, 390, 402, 401), (390, 391, 403, 402), (391, 380, 392, 403), (392, 393, 405, 404), (393, 394, 406, 405), (394, 395, 407, 406), (395, 396, 408, 407), (396, 397, 409, 408), (397, 398, 410, 409), (398, 399, 411, 410), (399, 400, 412, 411), (400, 401, 413, 412), (401, 402, 414, 413), (402, 403, 415, 414), (403, 392, 404, 415), (404, 405, 417, 416), (405, 406, 418, 417), (406, 407, 419, 418), (407, 408, 420, 419), (408, 409, 421, 420), (409, 410, 422, 421), (410, 411, 423, 422), (411, 412, 424, 423), (412, 413, 425, 424), (413, 414, 426, 425), (414, 415, 427, 426), (415, 404, 416, 427), (416, 417, 429, 428), (417, 418, 430, 429), (418, 419, 431, 430), (419, 420, 432, 431), (420, 421, 433, 432), (421, 422, 434, 433), (422, 423, 435, 434), (423, 424, 436, 435), (424, 425, 437, 436), (425, 426, 438, 437), (426, 427, 439, 438), (427, 416, 428, 439), (428, 429, 441, 440), (429, 430, 442, 441), (430, 431, 443, 442), (431, 432, 444, 443), (432, 433, 445, 444), (433, 434, 446, 445), (434, 435, 447, 446), (435, 436, 448, 447), (436, 437, 449, 448), (437, 438, 450, 449), (438, 439, 451, 450), (439, 428, 440, 451), (440, 441, 453, 452), (441, 442, 454, 453), (442, 443, 455, 454), (443, 444, 456, 455), (444, 445, 457, 456), (445, 446, 458, 457), (446, 447, 459, 458), (447, 448, 460, 459), (448, 449, 461, 460), (449, 450, 462, 461), (450, 451, 463, 462), (451, 440, 452, 463), (452, 453, 465, 464), (453, 454, 466, 465), (454, 455, 467, 466), (455, 456, 468, 467), (456, 457, 469, 468), (457, 458, 470, 469), (458, 459, 471, 470), (459, 460, 472, 471), (460, 461, 473, 472), (461, 462, 474, 473), (462, 463, 475, 474), (463, 452, 464, 475), (464, 465, 477, 476), (465, 466, 478, 477), (466, 467, 479, 478), (467, 468, 480, 479), (468, 469, 481, 480), (469, 470, 482, 481), (470, 471, 483, 482), (471, 472, 484, 483), (472, 473, 485, 484), (473, 474, 486, 485), (474, 475, 487, 486), (475, 464, 476, 487), (476, 477, 489, 488), (477, 478, 490, 489), (478, 479, 491, 490), (479, 480, 492, 491), (480, 481, 493, 492), (481, 482, 494, 493), (482, 483, 495, 494), (483, 484, 496, 495), (484, 485, 497, 496), (485, 486, 498, 497), (486, 487, 499, 498), (487, 476, 488, 499), (488, 489, 501, 500), (489, 490, 502, 501), (490, 491, 503, 502), (491, 492, 504, 503), (492, 493, 505, 504), (493, 494, 506, 505), (494, 495, 507, 506), (495, 496, 508, 507), (496, 497, 509, 508), (497, 498, 510, 509), (498, 499, 511, 510), (499, 488, 500, 511), (500, 501, 513, 512), (501, 502, 514, 513), (502, 503, 515, 514), (503, 504, 516, 515), (504, 505, 517, 516), (505, 506, 518, 517), (506, 507, 519, 518), (507, 508, 520, 519), (508, 509, 521, 520), (509, 510, 522, 521), (510, 511, 523, 522), (511, 500, 512, 523), (512, 513, 525, 524), (513, 514, 526, 525), (514, 515, 527, 526), (515, 516, 528, 527), (516, 517, 529, 528), (517, 518, 530, 529), (518, 519, 531, 530), (519, 520, 532, 531), (520, 521, 533, 532), (521, 522, 534, 533), (522, 523, 535, 534), (523, 512, 524, 535), (524, 525, 537, 536), (525, 526, 538, 537), (526, 527, 539, 538), (527, 528, 540, 539), (528, 529, 541, 540), (529, 530, 542, 541), (530, 531, 543, 542), (531, 532, 544, 543), (532, 533, 545, 544), (533, 534, 546, 545), (534, 535, 547, 546), (535, 524, 536, 547), (536, 537, 549, 548), (537, 538, 550, 549), (538, 539, 551, 550), (539, 540, 552, 551), (540, 541, 553, 552), (541, 542, 554, 553), (542, 543, 555, 554), (543, 544, 556, 555), (544, 545, 557, 556), (545, 546, 558, 557), (546, 547, 559, 558), (547, 536, 548, 559), (548, 549, 813, 814, 810, 811, 812, 809), (549, 550, 560, 815, 813), (550, 551, 561, 560), (551, 552, 562, 561), (552, 553, 563, 562), (553, 554, 564, 563), (554, 555, 565, 564), (555, 556, 566, 565), (556, 557, 567, 566), (557, 558, 568, 567), (558, 559, 569, 568), (559, 548, 809, 808, 807, 806, 569), (560, 561, 1, 0), (561, 562, 2, 1), (562, 563, 3, 2), (563, 564, 4, 3), (564, 565, 5, 4), (565, 566, 6, 5), (566, 567, 7, 6), (567, 568, 8, 7), (568, 569, 840, 839, 838, 842, 841, 827, 8), (569, 806, 844, 843, 840), (570, 773, 805, 571), (571, 805, 804, 572), (572, 804, 788, 573), (573, 788, 800, 574), (574, 800, 802, 575), (575, 802, 789, 576), (576, 789, 787, 577), (577, 787, 776, 579, 578), (578, 579, 775, 794, 580), (580, 794, 797, 581), (581, 797, 772, 582), (582, 772, 796, 583), (583, 796, 795, 584), (584, 795, 801, 585), (585, 801, 790, 586), (586, 790, 785, 587), (587, 785, 784, 588), (588, 784, 786, 589), (589, 786, 798, 590), (590, 798, 783, 591), (591, 783, 781, 592), (592, 781, 780, 593), (593, 780, 782, 594), (594, 782, 778, 596, 595), (595, 596, 779, 799, 597), (597, 799, 803, 598), (598, 803, 793, 599), (599, 793, 791, 600), (600, 791, 792, 601), (601, 792, 777, 602), (602, 777, 774, 603), (603, 774, 773, 570), (570, 571, 572, 573, 574, 575, 576, 577, 578, 580, 581, 582, 583, 584, 585, 586, 587, 588, 589, 590, 591, 592, 593, 594, 595, 597, 598, 599, 600, 601, 602, 603), (604, 767, 771, 605), (605, 771, 770, 606), (606, 770, 768, 607), (607, 768, 738, 608), (608, 738, 743, 609), (609, 743, 740, 610), (610, 740, 739, 611), (611, 739, 741, 613, 612), (612, 613, 742, 758, 614), (614, 758, 759, 615), (615, 759, 763, 616), (616, 763, 755, 617), (617, 755, 746, 618), (618, 746, 745, 619), (619, 745, 750, 620), (620, 750, 749, 621), (621, 749, 744, 622), (622, 744, 747, 623), (623, 747, 748, 624), (624, 748, 760, 625), (625, 760, 761, 626), (626, 761, 756, 627), (627, 756, 757, 628), (628, 757, 753, 630, 629), (629, 630, 752, 751, 631), (631, 751, 754, 632), (632, 754, 762, 633), (633, 762, 764, 634), (634, 764, 769, 635), (635, 769, 766, 636), (636, 766, 765, 637), (637, 765, 767, 604), (604, 605, 606, 607, 608, 609, 610, 611, 612, 614, 615, 616, 617, 618, 619, 620, 621, 622, 623, 624, 625, 626, 627, 628, 629, 631, 632, 633, 634, 635, 636, 637), (638, 705, 737, 639), (639, 737, 736, 640), (640, 736, 720, 641), (641, 720, 732, 642), (642, 732, 734, 643), (643, 734, 721, 644), (644, 721, 719, 645), (645, 719, 708, 647, 646), (646, 647, 707, 726, 648), (648, 726, 729, 649), (649, 729, 704, 650), (650, 704, 728, 651), (651, 728, 727, 652), (652, 727, 733, 653), (653, 733, 722, 654), (654, 722, 717, 655), (655, 717, 716, 656), (656, 716, 718, 657), (657, 718, 730, 658), (658, 730, 715, 659), (659, 715, 713, 660), (660, 713, 712, 661), (661, 712, 714, 662), (662, 714, 710, 664, 663), (663, 664, 711, 731, 665), (665, 731, 735, 666), (666, 735, 725, 667), (667, 725, 723, 668), (668, 723, 724, 669), (669, 724, 709, 670), (670, 709, 706, 671), (671, 706, 705, 638), (638, 639, 640, 641, 642, 643, 644, 645, 646, 648, 649, 650, 651, 652, 653, 654, 655, 656, 657, 658, 659, 660, 661, 662, 663, 665, 666, 667, 668, 669, 670, 671), (672, 820, 816, 817, 673), (673, 817, 818, 674), (674, 818, 819, 829, 675), (675, 829, 830, 676), (676, 830, 824, 825, 677), (677, 825, 826, 678), (678, 826, 828, 679), (679, 828, 827, 841, 680), (680, 841, 842, 726, 707, 708, 719, 758, 742, 741, 739, 794, 775, 776, 787, 681), (681, 787, 789, 682), (682, 789, 802, 683), (683, 802, 800, 684), (684, 800, 788, 685), (685, 788, 804, 686), (686, 804, 805, 687), (687, 805, 773, 688), (688, 773, 774, 689), (689, 774, 777, 690), (690, 777, 792, 691), (691, 792, 791, 692), (692, 791, 793, 693), (693, 793, 803, 694), (694, 803, 799, 695), (695, 799, 779, 778, 782, 751, 752, 753, 757, 731, 711, 710, 714, 846, 845, 696), (696, 845, 835, 836, 697), (697, 836, 837, 698), (698, 837, 833, 699), (699, 833, 834, 700), (700, 834, 832, 831, 701), (701, 831, 823, 822, 702), (702, 822, 821, 703), (703, 821, 820, 672), (672, 673, 674, 675, 676, 677, 678, 679, 680, 681, 682, 683, 684, 685, 686, 687, 688, 689, 690, 691, 692, 693, 694, 695, 696, 697, 698, 699, 700, 701, 702, 703), (733, 727, 844, 806, 807), (713, 715, 849, 848), (715, 730, 814, 813, 815, 849), (712, 713, 848, 847), (728, 704, 839, 840, 843), (714, 712, 847, 846), (708, 707, 647), (710, 711, 664), (717, 722, 808, 809, 812), (722, 733, 807, 808), (718, 716, 811, 810), (704, 729, 838, 839), (727, 728, 843, 844), (730, 718, 810, 814), (729, 726, 842, 838), (716, 717, 812, 811), (744, 749, 705, 706), (748, 747, 709, 724), (760, 748, 724, 723), (756, 761, 725, 735), (757, 756, 735, 731), (761, 760, 723, 725), (747, 744, 706, 709), (759, 758, 719, 721), (749, 750, 737, 705), (763, 759, 721, 734), (741, 742, 613), (753, 752, 630), (755, 763, 734, 732), (746, 755, 732, 720), (750, 745, 736, 737), (745, 746, 720, 736), (797, 794, 739, 740), (786, 784, 765, 766), (772, 797, 740, 743), (781, 783, 764, 762), (783, 798, 769, 764), (780, 781, 762, 754), (776, 775, 579), (778, 779, 596), (785, 790, 771, 767), (782, 780, 754, 751), (795, 796, 738, 768), (796, 772, 743, 738), (798, 786, 766, 769), (784, 785, 767, 765), (790, 801, 770, 771), (801, 795, 768, 770), (824, 830, 829, 819, 19), (816, 820, 821, 822, 823, 9, 21, 20), (835, 845, 846, 847, 848, 849, 815, 560, 0), (823, 831, 832, 9), (832, 834, 833, 837, 836, 835, 0, 10, 9)])
_uv = me_cylinder.uv_layers.new(name='UVMap')
_uv.uv.foreach_set('vector', [0.5, 0.6667, 0.5, 0.75, 0.5208, 0.75, 0.5208, 0.6667, 0.5, 0.75, 0.5, 0.8333, 0.5208, 0.8333, 0.5208, 0.75, 0.5, 0.8333, 0.5, 0.9167, 0.5208, 0.9167, 0.5208, 0.8333, 0.5, 0.9167, 0.5, 1.0, 0.5208, 1.0, 0.5208, 0.9167, 0.5, 2.22e-16, 0.5, 0.08333, 0.5208, 0.08333, 0.5208, 2.22e-16, 0.5, 0.08333, 0.5, 0.1667, 0.5208, 0.1667, 0.5208, 0.08333, 0.5, 0.1667, 0.5, 0.25, 0.5208, 0.25, 0.5208, 0.1667, 0.5, 0.25, 0.5, 0.3333, 0.5208, 0.3333, 0.5208, 0.25, 0.5, 0.3333, 0.5, 0.3776, 0.5045, 0.3806, 0.5092, 0.3903, 0.5133, 0.4061, 0.5151, 0.4167, 0.5208, 0.4167, 0.5208, 0.3333, 0.5208, 0.5833, 0.5208, 0.6667, 0.5417, 0.6667, 0.5417, 0.5833, 0.5208, 0.6667, 0.5208, 0.75, 0.5417, 0.75, 0.5417, 0.6667, 0.5208, 0.75, 0.5208, 0.8333, 0.5417, 0.8333, 0.5417, 0.75, 0.5208, 0.8333, 0.5208, 0.9167, 0.5417, 0.9167, 0.5417, 0.8333, 0.5208, 0.9167, 0.5208, 1.0, 0.5417, 1.0, 0.5417, 0.9167, 0.5208, 2.22e-16, 0.5208, 0.08333, 0.5417, 0.08333, 0.5417, 2.22e-16, 0.5208, 0.08333, 0.5208, 0.1667, 0.5417, 0.1667, 0.5417, 0.08333, 0.5208, 0.1667, 0.5208, 0.25, 0.5417, 0.25, 0.5417, 0.1667, 0.5208, 0.25, 0.5208, 0.3333, 0.5417, 0.3333, 0.5417, 0.25, 0.5208, 0.3333, 0.5208, 0.4167, 0.5417, 0.4167, 0.5417, 0.3333, 0.5208, 0.4167, 0.5208, 0.4537, 0.522, 0.4652, 0.5232, 0.4887, 0.5233, 0.5, 0.5417, 0.5, 0.5417, 0.4167, 0.5417, 0.5, 0.5417, 0.5833, 0.5625, 0.5833, 0.5625, 0.5, 0.5417, 0.5833, 0.5417, 0.6667, 0.5625, 0.6667, 0.5625, 0.5833, 0.5417, 0.6667, 0.5417, 0.75, 0.5625, 0.75, 0.5625, 0.6667, 0.5417, 0.75, 0.5417, 0.8333, 0.5625, 0.8333, 0.5625, 0.75, 0.5417, 0.8333, 0.5417, 0.9167, 0.5625, 0.9167, 0.5625, 0.8333, 0.5417, 0.9167, 0.5417, 1.0, 0.5625, 1.0, 0.5625, 0.9167, 0.5417, 2.22e-16, 0.5417, 0.08333, 0.5625, 0.08333, 0.5625, 2.22e-16, 0.5417, 0.08333, 0.5417, 0.1667, 0.5625, 0.1667, 0.5625, 0.08333, 0.5417, 0.1667, 0.5417, 0.25, 0.5625, 0.25, 0.5625, 0.1667, 0.5417, 0.25, 0.5417, 0.3333, 0.5625, 0.3333, 0.5625, 0.25, 0.5417, 0.3333, 0.5417, 0.4167, 0.5625, 0.4167, 0.5625, 0.3333, 0.5417, 0.4167, 0.5417, 0.5, 0.5625, 0.5, 0.5625, 0.4167, 0.5625, 0.5, 0.5625, 0.5833, 0.5833, 0.5833, 0.5833, 0.5, 0.5625, 0.5833, 0.5625, 0.6667, 0.5833, 0.6667, 0.5833, 0.5833, 0.5625, 0.6667, 0.5625, 0.75, 0.5833, 0.75, 0.5833, 0.6667, 0.5625, 0.75, 0.5625, 0.8333, 0.5833, 0.8333, 0.5833, 0.75, 0.5625, 0.8333, 0.5625, 0.9167, 0.5833, 0.9167, 0.5833, 0.8333, 0.5625, 0.9167, 0.5625, 1.0, 0.5833, 1.0, 0.5833, 0.9167, 0.5625, 2.22e-16, 0.5625, 0.08333, 0.5833, 0.08333, 0.5833, 2.22e-16, 0.5625, 0.08333, 0.5625, 0.1667, 0.5833, 0.1667, 0.5833, 0.08333, 0.5625, 0.1667, 0.5625, 0.25, 0.5833, 0.25, 0.5833, 0.1667, 0.5625, 0.25, 0.5625, 0.3333, 0.5833, 0.3333, 0.5833, 0.25, 0.5625, 0.3333, 0.5625, 0.4167, 0.5833, 0.4167, 0.5833, 0.3333, 0.5625, 0.4167, 0.5625, 0.5, 0.5833, 0.5, 0.5833, 0.4167, 0.5833, 0.5, 0.5833, 0.5833, 0.6042, 0.5833, 0.6042, 0.5, 0.5833, 0.5833, 0.5833, 0.6667, 0.6042, 0.6667, 0.6042, 0.5833, 0.5833, 0.6667, 0.5833, 0.75, 0.6042, 0.75, 0.6042, 0.6667, 0.5833, 0.75, 0.5833, 0.8333, 0.6042, 0.8333, 0.6042, 0.75, 0.5833, 0.8333, 0.5833, 0.9167, 0.6042, 0.9167, 0.6042, 0.8333, 0.5833, 0.9167, 0.5833, 1.0, 0.6042, 1.0, 0.6042, 0.9167, 0.5833, 2.22e-16, 0.5833, 0.08333, 0.6042, 0.08333, 0.6042, 2.22e-16, 0.5833, 0.08333, 0.5833, 0.1667, 0.6042, 0.1667, 0.6042, 0.08333, 0.5833, 0.1667, 0.5833, 0.25, 0.6042, 0.25, 0.6042, 0.1667, 0.5833, 0.25, 0.5833, 0.3333, 0.6042, 0.3333, 0.6042, 0.25, 0.5833, 0.3333, 0.5833, 0.4167, 0.6042, 0.4167, 0.6042, 0.3333, 0.5833, 0.4167, 0.5833, 0.5, 0.6042, 0.5, 0.6042, 0.4167, 0.6042, 0.5, 0.6042, 0.5833, 0.625, 0.5833, 0.625, 0.5, 0.6042, 0.5833, 0.6042, 0.6667, 0.625, 0.6667, 0.625, 0.5833, 0.6042, 0.6667, 0.6042, 0.75, 0.625, 0.75, 0.625, 0.6667, 0.6042, 0.75, 0.6042, 0.8333, 0.625, 0.8333, 0.625, 0.75, 0.6042, 0.8333, 0.6042, 0.9167, 0.625, 0.9167, 0.625, 0.8333, 0.6042, 0.9167, 0.6042, 1.0, 0.625, 1.0, 0.625, 0.9167, 0.6042, 2.22e-16, 0.6042, 0.08333, 0.625, 0.08333, 0.625, 2.22e-16, 0.6042, 0.08333, 0.6042, 0.1667, 0.625, 0.1667, 0.625, 0.08333, 0.6042, 0.1667, 0.6042, 0.25, 0.625, 0.25, 0.625, 0.1667, 0.6042, 0.25, 0.6042, 0.3333, 0.625, 0.3333, 0.625, 0.25, 0.6042, 0.3333, 0.6042, 0.4167, 0.625, 0.4167, 0.625, 0.3333, 0.6042, 0.4167, 0.6042, 0.5, 0.625, 0.5, 0.625, 0.4167, 0.625, 0.5, 0.625, 0.5833, 0.6458, 0.5833, 0.6458, 0.5, 0.625, 0.5833, 0.625, 0.6667, 0.6458, 0.6667, 0.6458, 0.5833, 0.625, 0.6667, 0.625, 0.75, 0.6458, 0.75, 0.6458, 0.6667, 0.625, 0.75, 0.625, 0.8333, 0.6458, 0.8333, 0.6458, 0.75, 0.625, 0.8333, 0.625, 0.9167, 0.6458, 0.9167, 0.6458, 0.8333, 0.625, 0.9167, 0.625, 1.0, 0.6458, 1.0, 0.6458, 0.9167, 0.625, 2.22e-16, 0.625, 0.08333, 0.6458, 0.08333, 0.6458, 2.22e-16, 0.625, 0.08333, 0.625, 0.1667, 0.6458, 0.1667, 0.6458, 0.08333, 0.625, 0.1667, 0.625, 0.25, 0.6458, 0.25, 0.6458, 0.1667, 0.625, 0.25, 0.625, 0.3333, 0.6458, 0.3333, 0.6458, 0.25, 0.625, 0.3333, 0.625, 0.4167, 0.6458, 0.4167, 0.6458, 0.3333, 0.625, 0.4167, 0.625, 0.5, 0.6458, 0.5, 0.6458, 0.4167, 0.6458, 0.5, 0.6458, 0.5833, 0.6667, 0.5833, 0.6667, 0.5, 0.6458, 0.5833, 0.6458, 0.6667, 0.6667, 0.6667, 0.6667, 0.5833, 0.6458, 0.6667, 0.6458, 0.75, 0.6667, 0.75, 0.6667, 0.6667, 0.6458, 0.75, 0.6458, 0.8333, 0.6667, 0.8333, 0.6667, 0.75, 0.6458, 0.8333, 0.6458, 0.9167, 0.6667, 0.9167, 0.6667, 0.8333, 0.6458, 0.9167, 0.6458, 1.0, 0.6667, 1.0, 0.6667, 0.9167, 0.6458, 2.22e-16, 0.6458, 0.08333, 0.6667, 0.08333, 0.6667, 2.22e-16, 0.6458, 0.08333, 0.6458, 0.1667, 0.6667, 0.1667, 0.6667, 0.08333, 0.6458, 0.1667, 0.6458, 0.25, 0.6667, 0.25, 0.6667, 0.1667, 0.6458, 0.25, 0.6458, 0.3333, 0.6667, 0.3333, 0.6667, 0.25, 0.6458, 0.3333, 0.6458, 0.4167, 0.6667, 0.4167, 0.6667, 0.3333, 0.6458, 0.4167, 0.6458, 0.5, 0.6667, 0.5, 0.6667, 0.4167, 0.6667, 0.5, 0.6667, 0.5833, 0.6875, 0.5833, 0.6875, 0.5, 0.6667, 0.5833, 0.6667, 0.6667, 0.6875, 0.6667, 0.6875, 0.5833, 0.6667, 0.6667, 0.6667, 0.75, 0.6875, 0.75, 0.6875, 0.6667, 0.6667, 0.75, 0.6667, 0.8333, 0.6875, 0.8333, 0.6875, 0.75, 0.6667, 0.8333, 0.6667, 0.9167, 0.6875, 0.9167, 0.6875, 0.8333, 0.6667, 0.9167, 0.6667, 1.0, 0.6875, 1.0, 0.6875, 0.9167, 0.6667, 2.22e-16, 0.6667, 0.08333, 0.6875, 0.08333, 0.6875, 2.22e-16, 0.6667, 0.08333, 0.6667, 0.1667, 0.6875, 0.1667, 0.6875, 0.08333, 0.6667, 0.1667, 0.6667, 0.25, 0.6875, 0.25, 0.6875, 0.1667, 0.6667, 0.25, 0.6667, 0.3333, 0.6875, 0.3333, 0.6875, 0.25, 0.6667, 0.3333, 0.6667, 0.4167, 0.6875, 0.4167, 0.6875, 0.3333, 0.6667, 0.4167, 0.6667, 0.5, 0.6875, 0.5, 0.6875, 0.4167, 0.6875, 0.5, 0.6875, 0.5833, 0.7083, 0.5833, 0.7083, 0.5, 0.6875, 0.5833, 0.6875, 0.6667, 0.7083, 0.6667, 0.7083, 0.5833, 0.6875, 0.6667, 0.6875, 0.75, 0.7083, 0.75, 0.7083, 0.6667, 0.6875, 0.75, 0.6875, 0.8333, 0.7083, 0.8333, 0.7083, 0.75, 0.6875, 0.8333, 0.6875, 0.9167, 0.7083, 0.9167, 0.7083, 0.8333, 0.6875, 0.9167, 0.6875, 1.0, 0.7083, 1.0, 0.7083, 0.9167, 0.6875, 2.22e-16, 0.6875, 0.08333, 0.7083, 0.08333, 0.7083, 2.22e-16, 0.6875, 0.08333, 0.6875, 0.1667, 0.7083, 0.1667, 0.7083, 0.08333, 0.6875, 0.1667, 0.6875, 0.25, 0.7083, 0.25, 0.7083, 0.1667, 0.6875, 0.25, 0.6875, 0.3333, 0.7083, 0.3333, 0.7083, 0.25, 0.6875, 0.3333, 0.6875, 0.4167, 0.7083, 0.4167, 0.7083, 0.3333, 0.6875, 0.4167, 0.6875, 0.5, 0.7083, 0.5, 0.7083, 0.4167, 0.7083, 0.5, 0.7083, 0.5833, 0.7292, 0.5833, 0.7292, 0.5, 0.7083, 0.5833, 0.7083, 0.6667, 0.7292, 0.6667, 0.7292, 0.5833, 0.7083, 0.6667, 0.7083, 0.75, 0.7292, 0.75, 0.7292, 0.6667, 0.7083, 0.75, 0.7083, 0.8333, 0.7292, 0.8333, 0.7292, 0.75, 0.7083, 0.8333, 0.7083, 0.9167, 0.7292, 0.9167, 0.7292, 0.8333, 0.7083, 0.9167, 0.7083, 1.0, 0.7292, 1.0, 0.7292, 0.9167, 0.7083, 2.22e-16, 0.7083, 0.08333, 0.7292, 0.08333, 0.7292, 2.22e-16, 0.7083, 0.08333, 0.7083, 0.1667, 0.7292, 0.1667, 0.7292, 0.08333, 0.7083, 0.1667, 0.7083, 0.25, 0.7292, 0.25, 0.7292, 0.1667, 0.7083, 0.25, 0.7083, 0.3333, 0.7292, 0.3333, 0.7292, 0.25, 0.7083, 0.3333, 0.7083, 0.4167, 0.7292, 0.4167, 0.7292, 0.3333, 0.7083, 0.4167, 0.7083, 0.5, 0.7292, 0.5, 0.7292, 0.4167, 0.7292, 0.5, 0.7292, 0.5833, 0.75, 0.5833, 0.75, 0.5, 0.7292, 0.5833, 0.7292, 0.6667, 0.75, 0.6667, 0.75, 0.5833, 0.7292, 0.6667, 0.7292, 0.75, 0.75, 0.75, 0.75, 0.6667, 0.7292, 0.75, 0.7292, 0.8333, 0.75, 0.8333, 0.75, 0.75, 0.7292, 0.8333, 0.7292, 0.9167, 0.75, 0.9167, 0.75, 0.8333, 0.7292, 0.9167, 0.7292, 1.0, 0.75, 1.0, 0.75, 0.9167, 0.7292, 2.22e-16, 0.7292, 0.08333, 0.75, 0.08333, 0.75, 2.22e-16, 0.7292, 0.08333, 0.7292, 0.1667, 0.75, 0.1667, 0.75, 0.08333, 0.7292, 0.1667, 0.7292, 0.25, 0.75, 0.25, 0.75, 0.1667, 0.7292, 0.25, 0.7292, 0.3333, 0.75, 0.3333, 0.75, 0.25, 0.7292, 0.3333, 0.7292, 0.4167, 0.75, 0.4167, 0.75, 0.3333, 0.7292, 0.4167, 0.7292, 0.5, 0.75, 0.5, 0.75, 0.4167, 0.75, 0.5, 0.75, 0.5833, 0.7708, 0.5833, 0.7708, 0.5, 0.75, 0.5833, 0.75, 0.6667, 0.7708, 0.6667, 0.7708, 0.5833, 0.75, 0.6667, 0.75, 0.75, 0.7708, 0.75, 0.7708, 0.6667, 0.75, 0.75, 0.75, 0.8333, 0.7708, 0.8333, 0.7708, 0.75, 0.75, 0.8333, 0.75, 0.9167, 0.7708, 0.9167, 0.7708, 0.8333, 0.75, 0.9167, 0.75, 1.0, 0.7708, 1.0, 0.7708, 0.9167, 0.75, 2.22e-16, 0.75, 0.08333, 0.7708, 0.08333, 0.7708, 2.22e-16, 0.75, 0.08333, 0.75, 0.1667, 0.7708, 0.1667, 0.7708, 0.08333, 0.75, 0.1667, 0.75, 0.25, 0.7708, 0.25, 0.7708, 0.1667, 0.75, 0.25, 0.75, 0.3333, 0.7708, 0.3333, 0.7708, 0.25, 0.75, 0.3333, 0.75, 0.4167, 0.7708, 0.4167, 0.7708, 0.3333, 0.75, 0.4167, 0.75, 0.5, 0.7708, 0.5, 0.7708, 0.4167, 0.7708, 0.5, 0.7708, 0.5833, 0.7917, 0.5833, 0.7917, 0.5, 0.7708, 0.5833, 0.7708, 0.6667, 0.7917, 0.6667, 0.7917, 0.5833, 0.7708, 0.6667, 0.7708, 0.75, 0.7917, 0.75, 0.7917, 0.6667, 0.7708, 0.75, 0.7708, 0.8333, 0.7917, 0.8333, 0.7917, 0.75, 0.7708, 0.8333, 0.7708, 0.9167, 0.7917, 0.9167, 0.7917, 0.8333, 0.7708, 0.9167, 0.7708, 1.0, 0.7917, 1.0, 0.7917, 0.9167, 0.7708, 2.22e-16, 0.7708, 0.08333, 0.7917, 0.08333, 0.7917, 2.22e-16, 0.7708, 0.08333, 0.7708, 0.1667, 0.7917, 0.1667, 0.7917, 0.08333, 0.7708, 0.1667, 0.7708, 0.25, 0.7917, 0.25, 0.7917, 0.1667, 0.7708, 0.25, 0.7708, 0.3333, 0.7917, 0.3333, 0.7917, 0.25, 0.7708, 0.3333, 0.7708, 0.4167, 0.7917, 0.4167, 0.7917, 0.3333, 0.7708, 0.4167, 0.7708, 0.5, 0.7917, 0.5, 0.7917, 0.4167, 0.7917, 0.5, 0.7917, 0.5833, 0.8125, 0.5833, 0.8125, 0.5, 0.7917, 0.5833, 0.7917, 0.6667, 0.8125, 0.6667, 0.8125, 0.5833, 0.7917, 0.6667, 0.7917, 0.75, 0.8125, 0.75, 0.8125, 0.6667, 0.7917, 0.75, 0.7917, 0.8333, 0.8125, 0.8333, 0.8125, 0.75, 0.7917, 0.8333, 0.7917, 0.9167, 0.8125, 0.9167, 0.8125, 0.8333, 0.7917, 0.9167, 0.7917, 1.0, 0.8125, 1.0, 0.8125, 0.9167, 0.7917, 2.22e-16, 0.7917, 0.08333, 0.8125, 0.08333, 0.8125, 2.22e-16, 0.7917, 0.08333, 0.7917, 0.1667, 0.8125, 0.1667, 0.8125, 0.08333, 0.7917, 0.1667, 0.7917, 0.25, 0.8125, 0.25, 0.8125, 0.1667, 0.7917, 0.25, 0.7917, 0.3333, 0.8125, 0.3333, 0.8125, 0.25, 0.7917, 0.3333, 0.7917, 0.4167, 0.8125, 0.4167, 0.8125, 0.3333, 0.7917, 0.4167, 0.7917, 0.5, 0.8125, 0.5, 0.8125, 0.4167, 0.8125, 0.5, 0.8125, 0.5833, 0.8333, 0.5833, 0.8333, 0.5, 0.8125, 0.5833, 0.8125, 0.6667, 0.8333, 0.6667, 0.8333, 0.5833, 0.8125, 0.6667, 0.8125, 0.75, 0.8333, 0.75, 0.8333, 0.6667, 0.8125, 0.75, 0.8125, 0.8333, 0.8333, 0.8333, 0.8333, 0.75, 0.8125, 0.8333, 0.8125, 0.9167, 0.8333, 0.9167, 0.8333, 0.8333, 0.8125, 0.9167, 0.8125, 1.0, 0.8333, 1.0, 0.8333, 0.9167, 0.8125, 2.22e-16, 0.8125, 0.08333, 0.8333, 0.08333, 0.8333, 2.22e-16, 0.8125, 0.08333, 0.8125, 0.1667, 0.8333, 0.1667, 0.8333, 0.08333, 0.8125, 0.1667, 0.8125, 0.25, 0.8333, 0.25, 0.8333, 0.1667, 0.8125, 0.25, 0.8125, 0.3333, 0.8333, 0.3333, 0.8333, 0.25, 0.8125, 0.3333, 0.8125, 0.4167, 0.8333, 0.4167, 0.8333, 0.3333, 0.8125, 0.4167, 0.8125, 0.5, 0.8333, 0.5, 0.8333, 0.4167, 0.8333, 0.5, 0.8333, 0.5833, 0.8542, 0.5833, 0.8542, 0.5, 0.8333, 0.5833, 0.8333, 0.6667, 0.8542, 0.6667, 0.8542, 0.5833, 0.8333, 0.6667, 0.8333, 0.75, 0.8542, 0.75, 0.8542, 0.6667, 0.8333, 0.75, 0.8333, 0.8333, 0.8542, 0.8333, 0.8542, 0.75, 0.8333, 0.8333, 0.8333, 0.9167, 0.8542, 0.9167, 0.8542, 0.8333, 0.8333, 0.9167, 0.8333, 1.0, 0.8542, 1.0, 0.8542, 0.9167, 0.8333, 2.22e-16, 0.8333, 0.08333, 0.8542, 0.08333, 0.8542, 2.22e-16, 0.8333, 0.08333, 0.8333, 0.1667, 0.8542, 0.1667, 0.8542, 0.08333, 0.8333, 0.1667, 0.8333, 0.25, 0.8542, 0.25, 0.8542, 0.1667, 0.8333, 0.25, 0.8333, 0.3333, 0.8542, 0.3333, 0.8542, 0.25, 0.8333, 0.3333, 0.8333, 0.4167, 0.8542, 0.4167, 0.8542, 0.3333, 0.8333, 0.4167, 0.8333, 0.5, 0.8542, 0.5, 0.8542, 0.4167, 0.8542, 0.5, 0.8542, 0.5833, 0.875, 0.5833, 0.875, 0.5, 0.8542, 0.5833, 0.8542, 0.6667, 0.875, 0.6667, 0.875, 0.5833, 0.8542, 0.6667, 0.8542, 0.75, 0.875, 0.75, 0.875, 0.6667, 0.8542, 0.75, 0.8542, 0.8333, 0.875, 0.8333, 0.875, 0.75, 0.8542, 0.8333, 0.8542, 0.9167, 0.875, 0.9167, 0.875, 0.8333, 0.8542, 0.9167, 0.8542, 1.0, 0.875, 1.0, 0.875, 0.9167, 0.8542, 2.22e-16, 0.8542, 0.08333, 0.875, 0.08333, 0.875, 2.22e-16, 0.8542, 0.08333, 0.8542, 0.1667, 0.875, 0.1667, 0.875, 0.08333, 0.8542, 0.1667, 0.8542, 0.25, 0.875, 0.25, 0.875, 0.1667, 0.8542, 0.25, 0.8542, 0.3333, 0.875, 0.3333, 0.875, 0.25, 0.8542, 0.3333, 0.8542, 0.4167, 0.875, 0.4167, 0.875, 0.3333, 0.8542, 0.4167, 0.8542, 0.5, 0.875, 0.5, 0.875, 0.4167, 0.875, 0.5, 0.875, 0.5833, 0.8958, 0.5833, 0.8958, 0.5, 0.875, 0.5833, 0.875, 0.6667, 0.8958, 0.6667, 0.8958, 0.5833, 0.875, 0.6667, 0.875, 0.75, 0.8958, 0.75, 0.8958, 0.6667, 0.875, 0.75, 0.875, 0.8333, 0.8958, 0.8333, 0.8958, 0.75, 0.875, 0.8333, 0.875, 0.9167, 0.8958, 0.9167, 0.8958, 0.8333, 0.875, 0.9167, 0.875, 1.0, 0.8958, 1.0, 0.8958, 0.9167, 0.875, 2.22e-16, 0.875, 0.08333, 0.8958, 0.08333, 0.8958, 2.22e-16, 0.875, 0.08333, 0.875, 0.1667, 0.8958, 0.1667, 0.8958, 0.08333, 0.875, 0.1667, 0.875, 0.25, 0.8958, 0.25, 0.8958, 0.1667, 0.875, 0.25, 0.875, 0.3333, 0.8958, 0.3333, 0.8958, 0.25, 0.875, 0.3333, 0.875, 0.4167, 0.8958, 0.4167, 0.8958, 0.3333, 0.875, 0.4167, 0.875, 0.5, 0.8958, 0.5, 0.8958, 0.4167, 0.8958, 0.5, 0.8958, 0.5833, 0.9167, 0.5833, 0.9167, 0.5, 0.8958, 0.5833, 0.8958, 0.6667, 0.9167, 0.6667, 0.9167, 0.5833, 0.8958, 0.6667, 0.8958, 0.75, 0.9167, 0.75, 0.9167, 0.6667, 0.8958, 0.75, 0.8958, 0.8333, 0.9167, 0.8333, 0.9167, 0.75, 0.8958, 0.8333, 0.8958, 0.9167, 0.9167, 0.9167, 0.9167, 0.8333, 0.8958, 0.9167, 0.8958, 1.0, 0.9167, 1.0, 0.9167, 0.9167, 0.8958, 2.22e-16, 0.8958, 0.08333, 0.9167, 0.08333, 0.9167, 2.22e-16, 0.8958, 0.08333, 0.8958, 0.1667, 0.9167, 0.1667, 0.9167, 0.08333, 0.8958, 0.1667, 0.8958, 0.25, 0.9167, 0.25, 0.9167, 0.1667, 0.8958, 0.25, 0.8958, 0.3333, 0.9167, 0.3333, 0.9167, 0.25, 0.8958, 0.3333, 0.8958, 0.4167, 0.9167, 0.4167, 0.9167, 0.3333, 0.8958, 0.4167, 0.8958, 0.5, 0.9167, 0.5, 0.9167, 0.4167, 0.9167, 0.5, 0.9167, 0.5833, 0.9375, 0.5833, 0.9375, 0.5, 0.9167, 0.5833, 0.9167, 0.6667, 0.9375, 0.6667, 0.9375, 0.5833, 0.9167, 0.6667, 0.9167, 0.75, 0.9375, 0.75, 0.9375, 0.6667, 0.9167, 0.75, 0.9167, 0.8333, 0.9375, 0.8333, 0.9375, 0.75, 0.9167, 0.8333, 0.9167, 0.9167, 0.9375, 0.9167, 0.9375, 0.8333, 0.9167, 0.9167, 0.9167, 1.0, 0.9375, 1.0, 0.9375, 0.9167, 0.9167, 2.22e-16, 0.9167, 0.08333, 0.9375, 0.08333, 0.9375, 2.22e-16, 0.9167, 0.08333, 0.9167, 0.1667, 0.9375, 0.1667, 0.9375, 0.08333, 0.9167, 0.1667, 0.9167, 0.25, 0.9375, 0.25, 0.9375, 0.1667, 0.9167, 0.25, 0.9167, 0.3333, 0.9375, 0.3333, 0.9375, 0.25, 0.9167, 0.3333, 0.9167, 0.4167, 0.9375, 0.4167, 0.9375, 0.3333, 0.9167, 0.4167, 0.9167, 0.5, 0.9375, 0.5, 0.9375, 0.4167, 0.9375, 0.5, 0.9375, 0.5833, 0.9583, 0.5833, 0.9583, 0.5, 0.9375, 0.5833, 0.9375, 0.6667, 0.9583, 0.6667, 0.9583, 0.5833, 0.9375, 0.6667, 0.9375, 0.75, 0.9583, 0.75, 0.9583, 0.6667, 0.9375, 0.75, 0.9375, 0.8333, 0.9583, 0.8333, 0.9583, 0.75, 0.9375, 0.8333, 0.9375, 0.9167, 0.9583, 0.9167, 0.9583, 0.8333, 0.9375, 0.9167, 0.9375, 1.0, 0.9583, 1.0, 0.9583, 0.9167, 0.9375, 2.22e-16, 0.9375, 0.08333, 0.9583, 0.08333, 0.9583, 2.22e-16, 0.9375, 0.08333, 0.9375, 0.1667, 0.9583, 0.1667, 0.9583, 0.08333, 0.9375, 0.1667, 0.9375, 0.25, 0.9583, 0.25, 0.9583, 0.1667, 0.9375, 0.25, 0.9375, 0.3333, 0.9583, 0.3333, 0.9583, 0.25, 0.9375, 0.3333, 0.9375, 0.4167, 0.9583, 0.4167, 0.9583, 0.3333, 0.9375, 0.4167, 0.9375, 0.5, 0.9583, 0.5, 0.9583, 0.4167, 0.9583, 0.5, 0.9583, 0.5833, 0.9792, 0.5833, 0.9792, 0.5, 0.9583, 0.5833, 0.9583, 0.6667, 0.9792, 0.6667, 0.9792, 0.5833, 0.9583, 0.6667, 0.9583, 0.75, 0.9792, 0.75, 0.9792, 0.6667, 0.9583, 0.75, 0.9583, 0.8333, 0.9792, 0.8333, 0.9792, 0.75, 0.9583, 0.8333, 0.9583, 0.9167, 0.9792, 0.9167, 0.9792, 0.8333, 0.9583, 0.9167, 0.9583, 1.0, 0.9792, 1.0, 0.9792, 0.9167, 0.9583, 2.22e-16, 0.9583, 0.08333, 0.9792, 0.08333, 0.9792, 2.22e-16, 0.9583, 0.08333, 0.9583, 0.1667, 0.9792, 0.1667, 0.9792, 0.08333, 0.9583, 0.1667, 0.9583, 0.25, 0.9792, 0.25, 0.9792, 0.1667, 0.9583, 0.25, 0.9583, 0.3333, 0.9792, 0.3333, 0.9792, 0.25, 0.9583, 0.3333, 0.9583, 0.4167, 0.9792, 0.4167, 0.9792, 0.3333, 0.9583, 0.4167, 0.9583, 0.5, 0.9792, 0.5, 0.9792, 0.4167, 0.9792, 0.5, 0.9792, 0.5833, 1.0, 0.5833, 1.0, 0.5, 0.9792, 0.5833, 0.9792, 0.6667, 1.0, 0.6667, 1.0, 0.5833, 0.9792, 0.6667, 0.9792, 0.75, 1.0, 0.75, 1.0, 0.6667, 0.9792, 0.75, 0.9792, 0.8333, 1.0, 0.8333, 1.0, 0.75, 0.9792, 0.8333, 0.9792, 0.9167, 1.0, 0.9167, 1.0, 0.8333, 0.9792, 0.9167, 0.9792, 1.0, 1.0, 1.0, 1.0, 0.9167, 0.9792, 2.22e-16, 0.9792, 0.08333, 1.0, 0.08333, 1.0, 2.22e-16, 0.9792, 0.08333, 0.9792, 0.1667, 1.0, 0.1667, 1.0, 0.08333, 0.9792, 0.1667, 0.9792, 0.25, 1.0, 0.25, 1.0, 0.1667, 0.9792, 0.25, 0.9792, 0.3333, 1.0, 0.3333, 1.0, 0.25, 0.9792, 0.3333, 0.9792, 0.4167, 1.0, 0.4167, 1.0, 0.3333, 0.9792, 0.4167, 0.9792, 0.5, 1.0, 0.5, 1.0, 0.4167, 8.882e-16, 0.5, 8.882e-16, 0.5833, 0.02083, 0.5833, 0.02083, 0.5, 8.882e-16, 0.5833, 8.882e-16, 0.6667, 0.02083, 0.6667, 0.02083, 0.5833, 8.882e-16, 0.6667, 8.882e-16, 0.75, 0.02083, 0.75, 0.02083, 0.6667, 8.882e-16, 0.75, 8.882e-16, 0.8333, 0.02083, 0.8333, 0.02083, 0.75, 8.882e-16, 0.8333, 8.882e-16, 0.9167, 0.02083, 0.9167, 0.02083, 0.8333, 8.882e-16, 0.9167, 8.882e-16, 1.0, 0.02083, 1.0, 0.02083, 0.9167, 8.882e-16, 2.22e-16, 8.882e-16, 0.08333, 0.02083, 0.08333, 0.02083, 2.22e-16, 8.882e-16, 0.08333, 8.882e-16, 0.1667, 0.02083, 0.1667, 0.02083, 0.08333, 8.882e-16, 0.1667, 8.882e-16, 0.25, 0.02083, 0.25, 0.02083, 0.1667, 8.882e-16, 0.25, 8.882e-16, 0.3333, 0.02083, 0.3333, 0.02083, 0.25, 8.882e-16, 0.3333, 8.882e-16, 0.4167, 0.02083, 0.4167, 0.02083, 0.3333, 8.882e-16, 0.4167, 8.882e-16, 0.5, 0.02083, 0.5, 0.02083, 0.4167, 0.02083, 0.5, 0.02083, 0.5833, 0.04167, 0.5833, 0.04167, 0.5, 0.02083, 0.5833, 0.02083, 0.6667, 0.04167, 0.6667, 0.04167, 0.5833, 0.02083, 0.6667, 0.02083, 0.75, 0.04167, 0.75, 0.04167, 0.6667, 0.02083, 0.75, 0.02083, 0.8333, 0.04167, 0.8333, 0.04167, 0.75, 0.02083, 0.8333, 0.02083, 0.9167, 0.04167, 0.9167, 0.04167, 0.8333, 0.02083, 0.9167, 0.02083, 1.0, 0.04167, 1.0, 0.04167, 0.9167, 0.02083, 2.22e-16, 0.02083, 0.08333, 0.04167, 0.08333, 0.04167, 2.22e-16, 0.02083, 0.08333, 0.02083, 0.1667, 0.04167, 0.1667, 0.04167, 0.08333, 0.02083, 0.1667, 0.02083, 0.25, 0.04167, 0.25, 0.04167, 0.1667, 0.02083, 0.25, 0.02083, 0.3333, 0.04167, 0.3333, 0.04167, 0.25, 0.02083, 0.3333, 0.02083, 0.4167, 0.04167, 0.4167, 0.04167, 0.3333, 0.02083, 0.4167, 0.02083, 0.5, 0.04167, 0.5, 0.04167, 0.4167, 0.04167, 0.5, 0.04167, 0.5833, 0.0625, 0.5833, 0.0625, 0.5, 0.04167, 0.5833, 0.04167, 0.6667, 0.0625, 0.6667, 0.0625, 0.5833, 0.04167, 0.6667, 0.04167, 0.75, 0.0625, 0.75, 0.0625, 0.6667, 0.04167, 0.75, 0.04167, 0.8333, 0.0625, 0.8333, 0.0625, 0.75, 0.04167, 0.8333, 0.04167, 0.9167, 0.0625, 0.9167, 0.0625, 0.8333, 0.04167, 0.9167, 0.04167, 1.0, 0.0625, 1.0, 0.0625, 0.9167, 0.04167, 2.22e-16, 0.04167, 0.08333, 0.0625, 0.08333, 0.0625, 2.22e-16, 0.04167, 0.08333, 0.04167, 0.1667, 0.0625, 0.1667, 0.0625, 0.08333, 0.04167, 0.1667, 0.04167, 0.25, 0.0625, 0.25, 0.0625, 0.1667, 0.04167, 0.25, 0.04167, 0.3333, 0.0625, 0.3333, 0.0625, 0.25, 0.04167, 0.3333, 0.04167, 0.4167, 0.0625, 0.4167, 0.0625, 0.3333, 0.04167, 0.4167, 0.04167, 0.5, 0.0625, 0.5, 0.0625, 0.4167, 0.0625, 0.5, 0.0625, 0.5833, 0.08333, 0.5833, 0.08333, 0.5, 0.0625, 0.5833, 0.0625, 0.6667, 0.08333, 0.6667, 0.08333, 0.5833, 0.0625, 0.6667, 0.0625, 0.75, 0.08333, 0.75, 0.08333, 0.6667, 0.0625, 0.75, 0.0625, 0.8333, 0.08333, 0.8333, 0.08333, 0.75, 0.0625, 0.8333, 0.0625, 0.9167, 0.08333, 0.9167, 0.08333, 0.8333, 0.0625, 0.9167, 0.0625, 1.0, 0.08333, 1.0, 0.08333, 0.9167, 0.0625, 2.22e-16, 0.0625, 0.08333, 0.08333, 0.08333, 0.08333, 2.22e-16, 0.0625, 0.08333, 0.0625, 0.1667, 0.08333, 0.1667, 0.08333, 0.08333, 0.0625, 0.1667, 0.0625, 0.25, 0.08333, 0.25, 0.08333, 0.1667, 0.0625, 0.25, 0.0625, 0.3333, 0.08333, 0.3333, 0.08333, 0.25, 0.0625, 0.3333, 0.0625, 0.4167, 0.08333, 0.4167, 0.08333, 0.3333, 0.0625, 0.4167, 0.0625, 0.5, 0.08333, 0.5, 0.08333, 0.4167, 0.08333, 0.5, 0.08333, 0.5833, 0.1042, 0.5833, 0.1042, 0.5, 0.08333, 0.5833, 0.08333, 0.6667, 0.1042, 0.6667, 0.1042, 0.5833, 0.08333, 0.6667, 0.08333, 0.75, 0.1042, 0.75, 0.1042, 0.6667, 0.08333, 0.75, 0.08333, 0.8333, 0.1042, 0.8333, 0.1042, 0.75, 0.08333, 0.8333, 0.08333, 0.9167, 0.1042, 0.9167, 0.1042, 0.8333, 0.08333, 0.9167, 0.08333, 1.0, 0.1042, 1.0, 0.1042, 0.9167, 0.08333, 2.22e-16, 0.08333, 0.08333, 0.1042, 0.08333, 0.1042, 2.22e-16, 0.08333, 0.08333, 0.08333, 0.1667, 0.1042, 0.1667, 0.1042, 0.08333, 0.08333, 0.1667, 0.08333, 0.25, 0.1042, 0.25, 0.1042, 0.1667, 0.08333, 0.25, 0.08333, 0.3333, 0.1042, 0.3333, 0.1042, 0.25, 0.08333, 0.3333, 0.08333, 0.4167, 0.1042, 0.4167, 0.1042, 0.3333, 0.08333, 0.4167, 0.08333, 0.5, 0.1042, 0.5, 0.1042, 0.4167, 0.1042, 0.5, 0.1042, 0.5833, 0.125, 0.5833, 0.125, 0.5, 0.1042, 0.5833, 0.1042, 0.6667, 0.125, 0.6667, 0.125, 0.5833, 0.1042, 0.6667, 0.1042, 0.75, 0.125, 0.75, 0.125, 0.6667, 0.1042, 0.75, 0.1042, 0.8333, 0.125, 0.8333, 0.125, 0.75, 0.1042, 0.8333, 0.1042, 0.9167, 0.125, 0.9167, 0.125, 0.8333, 0.1042, 0.9167, 0.1042, 1.0, 0.125, 1.0, 0.125, 0.9167, 0.1042, 2.22e-16, 0.1042, 0.08333, 0.125, 0.08333, 0.125, 2.22e-16, 0.1042, 0.08333, 0.1042, 0.1667, 0.125, 0.1667, 0.125, 0.08333, 0.1042, 0.1667, 0.1042, 0.25, 0.125, 0.25, 0.125, 0.1667, 0.1042, 0.25, 0.1042, 0.3333, 0.125, 0.3333, 0.125, 0.25, 0.1042, 0.3333, 0.1042, 0.4167, 0.125, 0.4167, 0.125, 0.3333, 0.1042, 0.4167, 0.1042, 0.5, 0.125, 0.5, 0.125, 0.4167, 0.125, 0.5, 0.125, 0.5833, 0.1458, 0.5833, 0.1458, 0.5, 0.125, 0.5833, 0.125, 0.6667, 0.1458, 0.6667, 0.1458, 0.5833, 0.125, 0.6667, 0.125, 0.75, 0.1458, 0.75, 0.1458, 0.6667, 0.125, 0.75, 0.125, 0.8333, 0.1458, 0.8333, 0.1458, 0.75, 0.125, 0.8333, 0.125, 0.9167, 0.1458, 0.9167, 0.1458, 0.8333, 0.125, 0.9167, 0.125, 1.0, 0.1458, 1.0, 0.1458, 0.9167, 0.125, 2.22e-16, 0.125, 0.08333, 0.1458, 0.08333, 0.1458, 2.22e-16, 0.125, 0.08333, 0.125, 0.1667, 0.1458, 0.1667, 0.1458, 0.08333, 0.125, 0.1667, 0.125, 0.25, 0.1458, 0.25, 0.1458, 0.1667, 0.125, 0.25, 0.125, 0.3333, 0.1458, 0.3333, 0.1458, 0.25, 0.125, 0.3333, 0.125, 0.4167, 0.1458, 0.4167, 0.1458, 0.3333, 0.125, 0.4167, 0.125, 0.5, 0.1458, 0.5, 0.1458, 0.4167, 0.1458, 0.5, 0.1458, 0.5833, 0.1667, 0.5833, 0.1667, 0.5, 0.1458, 0.5833, 0.1458, 0.6667, 0.1667, 0.6667, 0.1667, 0.5833, 0.1458, 0.6667, 0.1458, 0.75, 0.1667, 0.75, 0.1667, 0.6667, 0.1458, 0.75, 0.1458, 0.8333, 0.1667, 0.8333, 0.1667, 0.75, 0.1458, 0.8333, 0.1458, 0.9167, 0.1667, 0.9167, 0.1667, 0.8333, 0.1458, 0.9167, 0.1458, 1.0, 0.1667, 1.0, 0.1667, 0.9167, 0.1458, 2.22e-16, 0.1458, 0.08333, 0.1667, 0.08333, 0.1667, 2.22e-16, 0.1458, 0.08333, 0.1458, 0.1667, 0.1667, 0.1667, 0.1667, 0.08333, 0.1458, 0.1667, 0.1458, 0.25, 0.1667, 0.25, 0.1667, 0.1667, 0.1458, 0.25, 0.1458, 0.3333, 0.1667, 0.3333, 0.1667, 0.25, 0.1458, 0.3333, 0.1458, 0.4167, 0.1667, 0.4167, 0.1667, 0.3333, 0.1458, 0.4167, 0.1458, 0.5, 0.1667, 0.5, 0.1667, 0.4167, 0.1667, 0.5, 0.1667, 0.5833, 0.1875, 0.5833, 0.1875, 0.5, 0.1667, 0.5833, 0.1667, 0.6667, 0.1875, 0.6667, 0.1875, 0.5833, 0.1667, 0.6667, 0.1667, 0.75, 0.1875, 0.75, 0.1875, 0.6667, 0.1667, 0.75, 0.1667, 0.8333, 0.1875, 0.8333, 0.1875, 0.75, 0.1667, 0.8333, 0.1667, 0.9167, 0.1875, 0.9167, 0.1875, 0.8333, 0.1667, 0.9167, 0.1667, 1.0, 0.1875, 1.0, 0.1875, 0.9167, 0.1667, 2.22e-16, 0.1667, 0.08333, 0.1875, 0.08333, 0.1875, 2.22e-16, 0.1667, 0.08333, 0.1667, 0.1667, 0.1875, 0.1667, 0.1875, 0.08333, 0.1667, 0.1667, 0.1667, 0.25, 0.1875, 0.25, 0.1875, 0.1667, 0.1667, 0.25, 0.1667, 0.3333, 0.1875, 0.3333, 0.1875, 0.25, 0.1667, 0.3333, 0.1667, 0.4167, 0.1875, 0.4167, 0.1875, 0.3333, 0.1667, 0.4167, 0.1667, 0.5, 0.1875, 0.5, 0.1875, 0.4167, 0.1875, 0.5, 0.1875, 0.5833, 0.2083, 0.5833, 0.2083, 0.5, 0.1875, 0.5833, 0.1875, 0.6667, 0.2083, 0.6667, 0.2083, 0.5833, 0.1875, 0.6667, 0.1875, 0.75, 0.2083, 0.75, 0.2083, 0.6667, 0.1875, 0.75, 0.1875, 0.8333, 0.2083, 0.8333, 0.2083, 0.75, 0.1875, 0.8333, 0.1875, 0.9167, 0.2083, 0.9167, 0.2083, 0.8333, 0.1875, 0.9167, 0.1875, 1.0, 0.2083, 1.0, 0.2083, 0.9167, 0.1875, 2.22e-16, 0.1875, 0.08333, 0.2083, 0.08333, 0.2083, 2.22e-16, 0.1875, 0.08333, 0.1875, 0.1667, 0.2083, 0.1667, 0.2083, 0.08333, 0.1875, 0.1667, 0.1875, 0.25, 0.2083, 0.25, 0.2083, 0.1667, 0.1875, 0.25, 0.1875, 0.3333, 0.2083, 0.3333, 0.2083, 0.25, 0.1875, 0.3333, 0.1875, 0.4167, 0.2083, 0.4167, 0.2083, 0.3333, 0.1875, 0.4167, 0.1875, 0.5, 0.2083, 0.5, 0.2083, 0.4167, 0.2083, 0.5, 0.2083, 0.5833, 0.2292, 0.5833, 0.2292, 0.5, 0.2083, 0.5833, 0.2083, 0.6667, 0.2292, 0.6667, 0.2292, 0.5833, 0.2083, 0.6667, 0.2083, 0.75, 0.2292, 0.75, 0.2292, 0.6667, 0.2083, 0.75, 0.2083, 0.8333, 0.2292, 0.8333, 0.2292, 0.75, 0.2083, 0.8333, 0.2083, 0.9167, 0.2292, 0.9167, 0.2292, 0.8333, 0.2083, 0.9167, 0.2083, 1.0, 0.2292, 1.0, 0.2292, 0.9167, 0.2083, 2.22e-16, 0.2083, 0.08333, 0.2292, 0.08333, 0.2292, 2.22e-16, 0.2083, 0.08333, 0.2083, 0.1667, 0.2292, 0.1667, 0.2292, 0.08333, 0.2083, 0.1667, 0.2083, 0.25, 0.2292, 0.25, 0.2292, 0.1667, 0.2083, 0.25, 0.2083, 0.3333, 0.2292, 0.3333, 0.2292, 0.25, 0.2083, 0.3333, 0.2083, 0.4167, 0.2292, 0.4167, 0.2292, 0.3333, 0.2083, 0.4167, 0.2083, 0.5, 0.2292, 0.5, 0.2292, 0.4167, 0.2292, 0.5, 0.2292, 0.5833, 0.25, 0.5833, 0.25, 0.5, 0.2292, 0.5833, 0.2292, 0.6667, 0.25, 0.6667, 0.25, 0.5833, 0.2292, 0.6667, 0.2292, 0.75, 0.25, 0.75, 0.25, 0.6667, 0.2292, 0.75, 0.2292, 0.8333, 0.25, 0.8333, 0.25, 0.75, 0.2292, 0.8333, 0.2292, 0.9167, 0.25, 0.9167, 0.25, 0.8333, 0.2292, 0.9167, 0.2292, 1.0, 0.25, 1.0, 0.25, 0.9167, 0.2292, 2.22e-16, 0.2292, 0.08333, 0.25, 0.08333, 0.25, 2.22e-16, 0.2292, 0.08333, 0.2292, 0.1667, 0.25, 0.1667, 0.25, 0.08333, 0.2292, 0.1667, 0.2292, 0.25, 0.25, 0.25, 0.25, 0.1667, 0.2292, 0.25, 0.2292, 0.3333, 0.25, 0.3333, 0.25, 0.25, 0.2292, 0.3333, 0.2292, 0.4167, 0.25, 0.4167, 0.25, 0.3333, 0.2292, 0.4167, 0.2292, 0.5, 0.25, 0.5, 0.25, 0.4167, 0.25, 0.5, 0.25, 0.5833, 0.2708, 0.5833, 0.2708, 0.5, 0.25, 0.5833, 0.25, 0.6667, 0.2708, 0.6667, 0.2708, 0.5833, 0.25, 0.6667, 0.25, 0.75, 0.2708, 0.75, 0.2708, 0.6667, 0.25, 0.75, 0.25, 0.8333, 0.2708, 0.8333, 0.2708, 0.75, 0.25, 0.8333, 0.25, 0.9167, 0.2708, 0.9167, 0.2708, 0.8333, 0.25, 0.9167, 0.25, 1.0, 0.2708, 1.0, 0.2708, 0.9167, 0.25, 2.22e-16, 0.25, 0.08333, 0.2708, 0.08333, 0.2708, 2.22e-16, 0.25, 0.08333, 0.25, 0.1667, 0.2708, 0.1667, 0.2708, 0.08333, 0.25, 0.1667, 0.25, 0.25, 0.2708, 0.25, 0.2708, 0.1667, 0.25, 0.25, 0.25, 0.3333, 0.2708, 0.3333, 0.2708, 0.25, 0.25, 0.3333, 0.25, 0.4167, 0.2708, 0.4167, 0.2708, 0.3333, 0.25, 0.4167, 0.25, 0.5, 0.2708, 0.5, 0.2708, 0.4167, 0.2708, 0.5, 0.2708, 0.5833, 0.2917, 0.5833, 0.2917, 0.5, 0.2708, 0.5833, 0.2708, 0.6667, 0.2917, 0.6667, 0.2917, 0.5833, 0.2708, 0.6667, 0.2708, 0.75, 0.2917, 0.75, 0.2917, 0.6667, 0.2708, 0.75, 0.2708, 0.8333, 0.2917, 0.8333, 0.2917, 0.75, 0.2708, 0.8333, 0.2708, 0.9167, 0.2917, 0.9167, 0.2917, 0.8333, 0.2708, 0.9167, 0.2708, 1.0, 0.2917, 1.0, 0.2917, 0.9167, 0.2708, 2.22e-16, 0.2708, 0.08333, 0.2917, 0.08333, 0.2917, 2.22e-16, 0.2708, 0.08333, 0.2708, 0.1667, 0.2917, 0.1667, 0.2917, 0.08333, 0.2708, 0.1667, 0.2708, 0.25, 0.2917, 0.25, 0.2917, 0.1667, 0.2708, 0.25, 0.2708, 0.3333, 0.2917, 0.3333, 0.2917, 0.25, 0.2708, 0.3333, 0.2708, 0.4167, 0.2917, 0.4167, 0.2917, 0.3333, 0.2708, 0.4167, 0.2708, 0.5, 0.2917, 0.5, 0.2917, 0.4167, 0.2917, 0.5, 0.2917, 0.5833, 0.3125, 0.5833, 0.3125, 0.5, 0.2917, 0.5833, 0.2917, 0.6667, 0.3125, 0.6667, 0.3125, 0.5833, 0.2917, 0.6667, 0.2917, 0.75, 0.3125, 0.75, 0.3125, 0.6667, 0.2917, 0.75, 0.2917, 0.8333, 0.3125, 0.8333, 0.3125, 0.75, 0.2917, 0.8333, 0.2917, 0.9167, 0.3125, 0.9167, 0.3125, 0.8333, 0.2917, 0.9167, 0.2917, 1.0, 0.3125, 1.0, 0.3125, 0.9167, 0.2917, 2.22e-16, 0.2917, 0.08333, 0.3125, 0.08333, 0.3125, 2.22e-16, 0.2917, 0.08333, 0.2917, 0.1667, 0.3125, 0.1667, 0.3125, 0.08333, 0.2917, 0.1667, 0.2917, 0.25, 0.3125, 0.25, 0.3125, 0.1667, 0.2917, 0.25, 0.2917, 0.3333, 0.3125, 0.3333, 0.3125, 0.25, 0.2917, 0.3333, 0.2917, 0.4167, 0.3125, 0.4167, 0.3125, 0.3333, 0.2917, 0.4167, 0.2917, 0.5, 0.3125, 0.5, 0.3125, 0.4167, 0.3125, 0.5, 0.3125, 0.5833, 0.3333, 0.5833, 0.3333, 0.5, 0.3125, 0.5833, 0.3125, 0.6667, 0.3333, 0.6667, 0.3333, 0.5833, 0.3125, 0.6667, 0.3125, 0.75, 0.3333, 0.75, 0.3333, 0.6667, 0.3125, 0.75, 0.3125, 0.8333, 0.3333, 0.8333, 0.3333, 0.75, 0.3125, 0.8333, 0.3125, 0.9167, 0.3333, 0.9167, 0.3333, 0.8333, 0.3125, 0.9167, 0.3125, 1.0, 0.3333, 1.0, 0.3333, 0.9167, 0.3125, 2.22e-16, 0.3125, 0.08333, 0.3333, 0.08333, 0.3333, 2.22e-16, 0.3125, 0.08333, 0.3125, 0.1667, 0.3333, 0.1667, 0.3333, 0.08333, 0.3125, 0.1667, 0.3125, 0.25, 0.3333, 0.25, 0.3333, 0.1667, 0.3125, 0.25, 0.3125, 0.3333, 0.3333, 0.3333, 0.3333, 0.25, 0.3125, 0.3333, 0.3125, 0.4167, 0.3333, 0.4167, 0.3333, 0.3333, 0.3125, 0.4167, 0.3125, 0.5, 0.3333, 0.5, 0.3333, 0.4167, 0.3333, 0.5, 0.3333, 0.5833, 0.3542, 0.5833, 0.3542, 0.5, 0.3333, 0.5833, 0.3333, 0.6667, 0.3542, 0.6667, 0.3542, 0.5833, 0.3333, 0.6667, 0.3333, 0.75, 0.3542, 0.75, 0.3542, 0.6667, 0.3333, 0.75, 0.3333, 0.8333, 0.3542, 0.8333, 0.3542, 0.75, 0.3333, 0.8333, 0.3333, 0.9167, 0.3542, 0.9167, 0.3542, 0.8333, 0.3333, 0.9167, 0.3333, 1.0, 0.3542, 1.0, 0.3542, 0.9167, 0.3333, 2.22e-16, 0.3333, 0.08333, 0.3542, 0.08333, 0.3542, 2.22e-16, 0.3333, 0.08333, 0.3333, 0.1667, 0.3542, 0.1667, 0.3542, 0.08333, 0.3333, 0.1667, 0.3333, 0.25, 0.3542, 0.25, 0.3542, 0.1667, 0.3333, 0.25, 0.3333, 0.3333, 0.3542, 0.3333, 0.3542, 0.25, 0.3333, 0.3333, 0.3333, 0.4167, 0.3542, 0.4167, 0.3542, 0.3333, 0.3333, 0.4167, 0.3333, 0.5, 0.3542, 0.5, 0.3542, 0.4167, 0.3542, 0.5, 0.3542, 0.5833, 0.375, 0.5833, 0.375, 0.5, 0.3542, 0.5833, 0.3542, 0.6667, 0.375, 0.6667, 0.375, 0.5833, 0.3542, 0.6667, 0.3542, 0.75, 0.375, 0.75, 0.375, 0.6667, 0.3542, 0.75, 0.3542, 0.8333, 0.375, 0.8333, 0.375, 0.75, 0.3542, 0.8333, 0.3542, 0.9167, 0.375, 0.9167, 0.375, 0.8333, 0.3542, 0.9167, 0.3542, 1.0, 0.375, 1.0, 0.375, 0.9167, 0.3542, 2.22e-16, 0.3542, 0.08333, 0.375, 0.08333, 0.375, 2.22e-16, 0.3542, 0.08333, 0.3542, 0.1667, 0.375, 0.1667, 0.375, 0.08333, 0.3542, 0.1667, 0.3542, 0.25, 0.375, 0.25, 0.375, 0.1667, 0.3542, 0.25, 0.3542, 0.3333, 0.375, 0.3333, 0.375, 0.25, 0.3542, 0.3333, 0.3542, 0.4167, 0.375, 0.4167, 0.375, 0.3333, 0.3542, 0.4167, 0.3542, 0.5, 0.375, 0.5, 0.375, 0.4167, 0.375, 0.5, 0.375, 0.5833, 0.3958, 0.5833, 0.3958, 0.5, 0.375, 0.5833, 0.375, 0.6667, 0.3958, 0.6667, 0.3958, 0.5833, 0.375, 0.6667, 0.375, 0.75, 0.3958, 0.75, 0.3958, 0.6667, 0.375, 0.75, 0.375, 0.8333, 0.3958, 0.8333, 0.3958, 0.75, 0.375, 0.8333, 0.375, 0.9167, 0.3958, 0.9167, 0.3958, 0.8333, 0.375, 0.9167, 0.375, 1.0, 0.3958, 1.0, 0.3958, 0.9167, 0.375, 2.22e-16, 0.375, 0.08333, 0.3958, 0.08333, 0.3958, 2.22e-16, 0.375, 0.08333, 0.375, 0.1667, 0.3958, 0.1667, 0.3958, 0.08333, 0.375, 0.1667, 0.375, 0.25, 0.3958, 0.25, 0.3958, 0.1667, 0.375, 0.25, 0.375, 0.3333, 0.3958, 0.3333, 0.3958, 0.25, 0.375, 0.3333, 0.375, 0.4167, 0.3958, 0.4167, 0.3958, 0.3333, 0.375, 0.4167, 0.375, 0.5, 0.3958, 0.5, 0.3958, 0.4167, 0.3958, 0.5, 0.3958, 0.5833, 0.4167, 0.5833, 0.4167, 0.5, 0.3958, 0.5833, 0.3958, 0.6667, 0.4167, 0.6667, 0.4167, 0.5833, 0.3958, 0.6667, 0.3958, 0.75, 0.4167, 0.75, 0.4167, 0.6667, 0.3958, 0.75, 0.3958, 0.8333, 0.4167, 0.8333, 0.4167, 0.75, 0.3958, 0.8333, 0.3958, 0.9167, 0.4167, 0.9167, 0.4167, 0.8333, 0.3958, 0.9167, 0.3958, 1.0, 0.4167, 1.0, 0.4167, 0.9167, 0.3958, 2.22e-16, 0.3958, 0.08333, 0.4167, 0.08333, 0.4167, 2.22e-16, 0.3958, 0.08333, 0.3958, 0.1667, 0.4167, 0.1667, 0.4167, 0.08333, 0.3958, 0.1667, 0.3958, 0.25, 0.4167, 0.25, 0.4167, 0.1667, 0.3958, 0.25, 0.3958, 0.3333, 0.4167, 0.3333, 0.4167, 0.25, 0.3958, 0.3333, 0.3958, 0.4167, 0.4167, 0.4167, 0.4167, 0.3333, 0.3958, 0.4167, 0.3958, 0.5, 0.4167, 0.5, 0.4167, 0.4167, 0.4167, 0.5, 0.4167, 0.5833, 0.4375, 0.5833, 0.4375, 0.5, 0.4167, 0.5833, 0.4167, 0.6667, 0.4375, 0.6667, 0.4375, 0.5833, 0.4167, 0.6667, 0.4167, 0.75, 0.4375, 0.75, 0.4375, 0.6667, 0.4167, 0.75, 0.4167, 0.8333, 0.4375, 0.8333, 0.4375, 0.75, 0.4167, 0.8333, 0.4167, 0.9167, 0.4375, 0.9167, 0.4375, 0.8333, 0.4167, 0.9167, 0.4167, 1.0, 0.4375, 1.0, 0.4375, 0.9167, 0.4167, 2.22e-16, 0.4167, 0.08333, 0.4375, 0.08333, 0.4375, 2.22e-16, 0.4167, 0.08333, 0.4167, 0.1667, 0.4375, 0.1667, 0.4375, 0.08333, 0.4167, 0.1667, 0.4167, 0.25, 0.4375, 0.25, 0.4375, 0.1667, 0.4167, 0.25, 0.4167, 0.3333, 0.4375, 0.3333, 0.4375, 0.25, 0.4167, 0.3333, 0.4167, 0.4167, 0.4375, 0.4167, 0.4375, 0.3333, 0.4167, 0.4167, 0.4167, 0.5, 0.4375, 0.5, 0.4375, 0.4167, 0.4375, 0.5, 0.4375, 0.5833, 0.4583, 0.5833, 0.4583, 0.5, 0.4375, 0.5833, 0.4375, 0.6667, 0.4583, 0.6667, 0.4583, 0.5833, 0.4375, 0.6667, 0.4375, 0.75, 0.4583, 0.75, 0.4583, 0.6667, 0.4375, 0.75, 0.4375, 0.8333, 0.4583, 0.8333, 0.4583, 0.75, 0.4375, 0.8333, 0.4375, 0.9167, 0.4583, 0.9167, 0.4583, 0.8333, 0.4375, 0.9167, 0.4375, 1.0, 0.4583, 1.0, 0.4583, 0.9167, 0.4375, 2.22e-16, 0.4375, 0.08333, 0.4583, 0.08333, 0.4583, 2.22e-16, 0.4375, 0.08333, 0.4375, 0.1667, 0.4583, 0.1667, 0.4583, 0.08333, 0.4375, 0.1667, 0.4375, 0.25, 0.4583, 0.25, 0.4583, 0.1667, 0.4375, 0.25, 0.4375, 0.3333, 0.4583, 0.3333, 0.4583, 0.25, 0.4375, 0.3333, 0.4375, 0.4167, 0.4583, 0.4167, 0.4583, 0.3333, 0.4375, 0.4167, 0.4375, 0.5, 0.4583, 0.5, 0.4583, 0.4167, 0.4583, 0.5, 0.4583, 0.5833, 0.4791, 0.5833, 0.479, 0.5828, 0.4768, 0.5612, 0.4756, 0.5376, 0.4753, 0.5132, 0.4757, 0.5, 0.4583, 0.5833, 0.4583, 0.6667, 0.4792, 0.6667, 0.4792, 0.5843, 0.4791, 0.5833, 0.4583, 0.6667, 0.4583, 0.75, 0.4792, 0.75, 0.4792, 0.6667, 0.4583, 0.75, 0.4583, 0.8333, 0.4792, 0.8333, 0.4792, 0.75, 0.4583, 0.8333, 0.4583, 0.9167, 0.4792, 0.9167, 0.4792, 0.8333, 0.4583, 0.9167, 0.4583, 1.0, 0.4792, 1.0, 0.4792, 0.9167, 0.4583, 2.22e-16, 0.4583, 0.08333, 0.4792, 0.08333, 0.4792, 2.22e-16, 0.4583, 0.08333, 0.4583, 0.1667, 0.4792, 0.1667, 0.4792, 0.08333, 0.4583, 0.1667, 0.4583, 0.25, 0.4792, 0.25, 0.4792, 0.1667, 0.4583, 0.25, 0.4583, 0.3333, 0.4792, 0.3333, 0.4792, 0.25, 0.4583, 0.3333, 0.4583, 0.4167, 0.4792, 0.4167, 0.4792, 0.3333, 0.4583, 0.4167, 0.4583, 0.5, 0.4757, 0.5, 0.4758, 0.4887, 0.477, 0.4652, 0.4792, 0.4436, 0.4792, 0.4167, 0.4792, 0.6667, 0.4792, 0.75, 0.5, 0.75, 0.5, 0.6667, 0.4792, 0.75, 0.4792, 0.8333, 0.5, 0.8333, 0.5, 0.75, 0.4792, 0.8333, 0.4792, 0.9167, 0.5, 0.9167, 0.5, 0.8333, 0.4792, 0.9167, 0.4792, 1.0, 0.5, 1.0, 0.5, 0.9167, 0.4792, 2.22e-16, 0.4792, 0.08333, 0.5, 0.08333, 0.5, 2.22e-16, 0.4792, 0.08333, 0.4792, 0.1667, 0.5, 0.1667, 0.5, 0.08333, 0.4792, 0.1667, 0.4792, 0.25, 0.5, 0.25, 0.5, 0.1667, 0.4792, 0.25, 0.4792, 0.3333, 0.5, 0.3333, 0.5, 0.25, 0.4792, 0.3333, 0.4792, 0.4167, 0.4839, 0.4167, 0.4857, 0.4061, 0.4898, 0.3903, 0.4945, 0.3806, 0.4995, 0.3773, 0.5, 0.3776, 0.5, 0.3333, 0.4792, 0.4167, 0.4792, 0.4436, 0.4792, 0.4435, 0.4821, 0.4245, 0.4839, 0.4167, 1.0, 0.5, 1.0, 0.9095, 0.9688, 0.9114, 0.9688, 0.5, 0.9688, 0.5, 0.9688, 0.9114, 0.9375, 0.9169, 0.9375, 0.5, 0.9375, 0.5, 0.9375, 0.9169, 0.9062, 0.9258, 0.9062, 0.5, 0.9062, 0.5, 0.9062, 0.9258, 0.875, 0.9378, 0.875, 0.5, 0.875, 0.5, 0.875, 0.9378, 0.8438, 0.9524, 0.8438, 0.5, 0.8438, 0.5, 0.8438, 0.9524, 0.8125, 0.9691, 0.8125, 0.5, 0.8125, 0.5, 0.8125, 0.9691, 0.7813, 0.9872, 0.7812, 0.5, 0.7812, 0.5, 0.7813, 0.9872, 0.7601, 1.0, 0.75, 1.0, 0.75, 0.5, 0.75, 0.5, 0.75, 1.0, 0.7399, 1.0, 0.7188, 0.9872, 0.7188, 0.5, 0.7188, 0.5, 0.7188, 0.9872, 0.6875, 0.9691, 0.6875, 0.5, 0.6875, 0.5, 0.6875, 0.9691, 0.6562, 0.9524, 0.6562, 0.5, 0.6562, 0.5, 0.6562, 0.9524, 0.625, 0.9378, 0.625, 0.5, 0.625, 0.5, 0.625, 0.9378, 0.5938, 0.9258, 0.5938, 0.5, 0.5938, 0.5, 0.5938, 0.9258, 0.5625, 0.9169, 0.5625, 0.5, 0.5625, 0.5, 0.5625, 0.9169, 0.5312, 0.9114, 0.5312, 0.5, 0.5312, 0.5, 0.5312, 0.9114, 0.5, 0.9095, 0.5, 0.5, 0.5, 0.5, 0.5, 0.9095, 0.4688, 0.9114, 0.4688, 0.5, 0.4688, 0.5, 0.4688, 0.9114, 0.4375, 0.9169, 0.4375, 0.5, 0.4375, 0.5, 0.4375, 0.9169, 0.4062, 0.9258, 0.4062, 0.5, 0.4062, 0.5, 0.4062, 0.9258, 0.375, 0.9378, 0.375, 0.5, 0.375, 0.5, 0.375, 0.9378, 0.3438, 0.9524, 0.3438, 0.5, 0.3438, 0.5, 0.3438, 0.9524, 0.3125, 0.9691, 0.3125, 0.5, 0.3125, 0.5, 0.3125, 0.9691, 0.2812, 0.9872, 0.2812, 0.5, 0.2812, 0.5, 0.2812, 0.9872, 0.2601, 1.0, 0.25, 1.0, 0.25, 0.5, 0.25, 0.5, 0.25, 1.0, 0.2399, 1.0, 0.2188, 0.9872, 0.2188, 0.5, 0.2188, 0.5, 0.2188, 0.9872, 0.1875, 0.9691, 0.1875, 0.5, 0.1875, 0.5, 0.1875, 0.9691, 0.1562, 0.9524, 0.1562, 0.5, 0.1562, 0.5, 0.1562, 0.9524, 0.125, 0.9378, 0.125, 0.5, 0.125, 0.5, 0.125, 0.9378, 0.09375, 0.9258, 0.09375, 0.5, 0.09375, 0.5, 0.09375, 0.9258, 0.0625, 0.9169, 0.0625, 0.5, 0.0625, 0.5, 0.0625, 0.9169, 0.03125, 0.9114, 0.03125, 0.5, 0.03125, 0.5, 0.03125, 0.9114, 0.0, 0.9095, 0.0, 0.5, 0.75, 0.49, 0.7968, 0.4854, 0.8418, 0.4717, 0.8833, 0.4496, 0.9197, 0.4197, 0.9496, 0.3833, 0.9717, 0.3418, 0.9854, 0.2968, 0.99, 0.25, 0.9854, 0.2032, 0.9717, 0.1582, 0.9496, 0.1167, 0.9197, 0.08029, 0.8833, 0.05045, 0.8418, 0.02827, 0.7968, 0.01461, 0.75, 0.01, 0.7032, 0.01461, 0.6582, 0.02827, 0.6167, 0.05045, 0.5803, 0.08029, 0.5504, 0.1167, 0.5283, 0.1582, 0.5146, 0.2032, 0.51, 0.25, 0.5146, 0.2968, 0.5283, 0.3418, 0.5504, 0.3833, 0.5803, 0.4197, 0.6167, 0.4496, 0.6582, 0.4717, 0.7032, 0.4854, 1.0, 0.5, 1.0, 0.8642, 0.9688, 0.8668, 0.9688, 0.5, 0.9688, 0.5, 0.9688, 0.8668, 0.9375, 0.8748, 0.9375, 0.5, 0.9375, 0.5, 0.9375, 0.8748, 0.9062, 0.8877, 0.9062, 0.5, 0.9062, 0.5, 0.9062, 0.8877, 0.875, 0.905, 0.875, 0.5, 0.875, 0.5, 0.875, 0.905, 0.8438, 0.9262, 0.8438, 0.5, 0.8438, 0.5, 0.8438, 0.9262, 0.8125, 0.9503, 0.8125, 0.5, 0.8125, 0.5, 0.8125, 0.9503, 0.7812, 0.9765, 0.7812, 0.5, 0.7812, 0.5, 0.7812, 0.9765, 0.7543, 1.0, 0.75, 1.0, 0.75, 0.5, 0.75, 0.5, 0.75, 1.0, 0.7457, 1.0, 0.7188, 0.9765, 0.7188, 0.5, 0.7188, 0.5, 0.7188, 0.9765, 0.6875, 0.9503, 0.6875, 0.5, 0.6875, 0.5, 0.6875, 0.9503, 0.6562, 0.9262, 0.6562, 0.5, 0.6562, 0.5, 0.6562, 0.9262, 0.625, 0.905, 0.625, 0.5, 0.625, 0.5, 0.625, 0.905, 0.5938, 0.8877, 0.5938, 0.5, 0.5938, 0.5, 0.5938, 0.8877, 0.5625, 0.8748, 0.5625, 0.5, 0.5625, 0.5, 0.5625, 0.8748, 0.5312, 0.8668, 0.5312, 0.5, 0.5312, 0.5, 0.5312, 0.8668, 0.5, 0.8642, 0.5, 0.5, 0.5, 0.5, 0.5, 0.8642, 0.4688, 0.8668, 0.4688, 0.5, 0.4688, 0.5, 0.4688, 0.8668, 0.4375, 0.8748, 0.4375, 0.5, 0.4375, 0.5, 0.4375, 0.8748, 0.4062, 0.8877, 0.4062, 0.5, 0.4062, 0.5, 0.4062, 0.8877, 0.375, 0.905, 0.375, 0.5, 0.375, 0.5, 0.375, 0.905, 0.3438, 0.9262, 0.3438, 0.5, 0.3438, 0.5, 0.3438, 0.9262, 0.3125, 0.9503, 0.3125, 0.5, 0.3125, 0.5, 0.3125, 0.9503, 0.2813, 0.9765, 0.2812, 0.5, 0.2812, 0.5, 0.2813, 0.9765, 0.2543, 1.0, 0.25, 1.0, 0.25, 0.5, 0.25, 0.5, 0.25, 1.0, 0.2457, 1.0, 0.2188, 0.9765, 0.2188, 0.5, 0.2188, 0.5, 0.2188, 0.9765, 0.1875, 0.9503, 0.1875, 0.5, 0.1875, 0.5, 0.1875, 0.9503, 0.1562, 0.9262, 0.1562, 0.5, 0.1562, 0.5, 0.1562, 0.9262, 0.125, 0.905, 0.125, 0.5, 0.125, 0.5, 0.125, 0.905, 0.09375, 0.8877, 0.09375, 0.5, 0.09375, 0.5, 0.09375, 0.8877, 0.0625, 0.8748, 0.0625, 0.5, 0.0625, 0.5, 0.0625, 0.8748, 0.03125, 0.8668, 0.03125, 0.5, 0.03125, 0.5, 0.03125, 0.8668, 0.0, 0.8642, 0.0, 0.5, 0.75, 0.49, 0.7968, 0.4854, 0.8418, 0.4717, 0.8833, 0.4496, 0.9197, 0.4197, 0.9496, 0.3833, 0.9717, 0.3418, 0.9854, 0.2968, 0.99, 0.25, 0.9854, 0.2032, 0.9717, 0.1582, 0.9496, 0.1167, 0.9197, 0.08029, 0.8833, 0.05045, 0.8418, 0.02827, 0.7968, 0.01461, 0.75, 0.01, 0.7032, 0.01461, 0.6582, 0.02827, 0.6167, 0.05045, 0.5803, 0.08029, 0.5504, 0.1167, 0.5283, 0.1582, 0.5146, 0.2032, 0.51, 0.25, 0.5146, 0.2968, 0.5283, 0.3418, 0.5504, 0.3833, 0.5803, 0.4197, 0.6167, 0.4496, 0.6582, 0.4717, 0.7032, 0.4854, 1.0, 0.5, 1.0, 0.9312, 0.9688, 0.9326, 0.9688, 0.5, 0.9688, 0.5, 0.9688, 0.9326, 0.9375, 0.9368, 0.9375, 0.5, 0.9375, 0.5, 0.9375, 0.9368, 0.9062, 0.9436, 0.9062, 0.5, 0.9062, 0.5, 0.9062, 0.9436, 0.875, 0.9527, 0.875, 0.5, 0.875, 0.5, 0.875, 0.9527, 0.8438, 0.9639, 0.8438, 0.5, 0.8438, 0.5, 0.8438, 0.9639, 0.8125, 0.9765, 0.8125, 0.5, 0.8125, 0.5, 0.8125, 0.9765, 0.7812, 0.9903, 0.7812, 0.5, 0.7812, 0.5, 0.7812, 0.9903, 0.7601, 1.0, 0.75, 1.0, 0.75, 0.5, 0.75, 0.5, 0.75, 1.0, 0.7399, 1.0, 0.7188, 0.9903, 0.7188, 0.5, 0.7188, 0.5, 0.7188, 0.9903, 0.6875, 0.9765, 0.6875, 0.5, 0.6875, 0.5, 0.6875, 0.9765, 0.6562, 0.9639, 0.6562, 0.5, 0.6562, 0.5, 0.6562, 0.9639, 0.625, 0.9527, 0.625, 0.5, 0.625, 0.5, 0.625, 0.9527, 0.5938, 0.9436, 0.5938, 0.5, 0.5938, 0.5, 0.5938, 0.9436, 0.5625, 0.9368, 0.5625, 0.5, 0.5625, 0.5, 0.5625, 0.9368, 0.5312, 0.9326, 0.5312, 0.5, 0.5312, 0.5, 0.5312, 0.9326, 0.5, 0.9312, 0.5, 0.5, 0.5, 0.5, 0.5, 0.9312, 0.4688, 0.9326, 0.4688, 0.5, 0.4688, 0.5, 0.4688, 0.9326, 0.4375, 0.9368, 0.4375, 0.5, 0.4375, 0.5, 0.4375, 0.9368, 0.4063, 0.9436, 0.4062, 0.5, 0.4062, 0.5, 0.4063, 0.9436, 0.375, 0.9527, 0.375, 0.5, 0.375, 0.5, 0.375, 0.9527, 0.3438, 0.9639, 0.3438, 0.5, 0.3438, 0.5, 0.3438, 0.9639, 0.3125, 0.9765, 0.3125, 0.5, 0.3125, 0.5, 0.3125, 0.9765, 0.2812, 0.9903, 0.2812, 0.5, 0.2812, 0.5, 0.2812, 0.9903, 0.2601, 1.0, 0.25, 1.0, 0.25, 0.5, 0.25, 0.5, 0.25, 1.0, 0.2399, 1.0, 0.2188, 0.9903, 0.2188, 0.5, 0.2188, 0.5, 0.2188, 0.9903, 0.1875, 0.9765, 0.1875, 0.5, 0.1875, 0.5, 0.1875, 0.9765, 0.1562, 0.9639, 0.1562, 0.5, 0.1562, 0.5, 0.1562, 0.9639, 0.125, 0.9527, 0.125, 0.5, 0.125, 0.5, 0.125, 0.9527, 0.09375, 0.9436, 0.09375, 0.5, 0.09375, 0.5, 0.09375, 0.9436, 0.0625, 0.9368, 0.0625, 0.5, 0.0625, 0.5, 0.0625, 0.9368, 0.03125, 0.9326, 0.03125, 0.5, 0.03125, 0.5, 0.03125, 0.9326, 0.0, 0.9312, 0.0, 0.5, 0.75, 0.49, 0.7968, 0.4854, 0.8418, 0.4717, 0.8833, 0.4496, 0.9197, 0.4197, 0.9496, 0.3833, 0.9717, 0.3418, 0.9854, 0.2968, 0.99, 0.25, 0.9854, 0.2032, 0.9717, 0.1582, 0.9496, 0.1167, 0.9197, 0.08029, 0.8833, 0.05045, 0.8418, 0.02827, 0.7968, 0.01461, 0.75, 0.01, 0.7032, 0.01461, 0.6582, 0.02827, 0.6167, 0.05045, 0.5803, 0.08029, 0.5504, 0.1167, 0.5283, 0.1582, 0.5146, 0.2032, 0.51, 0.25, 0.5146, 0.2968, 0.5283, 0.3418, 0.5504, 0.3833, 0.5803, 0.4197, 0.6167, 0.4496, 0.6582, 0.4717, 0.7032, 0.4854, 1.0, 0.5, 1.0, 0.9759, 0.9831, 0.9753, 0.9688, 0.9757, 0.9688, 0.5, 0.9688, 0.5, 0.9688, 0.9757, 0.9375, 0.9765, 0.9375, 0.5, 0.9375, 0.5, 0.9375, 0.9765, 0.9209, 0.9768, 0.9062, 0.9772, 0.9062, 0.5, 0.9062, 0.5, 0.9062, 0.9772, 0.875, 0.9778, 0.875, 0.5, 0.875, 0.5, 0.875, 0.9778, 0.8592, 0.978, 0.8438, 0.9791, 0.8438, 0.5, 0.8438, 0.5, 0.8438, 0.9791, 0.8125, 0.9807, 0.8125, 0.5, 0.8125, 0.5, 0.8125, 0.9807, 0.7812, 0.9815, 0.7812, 0.5, 0.7812, 0.5, 0.7812, 0.9815, 0.7532, 0.9817, 0.75, 0.9817, 0.75, 0.5, 0.75, 0.5, 0.75, 0.9817, 0.7188, 0.9816, 0.7188, 0.6646, 0.7399, 0.6621, 0.7399, 0.6596, 0.7188, 0.6571, 0.7188, 0.603, 0.7457, 0.5998, 0.7457, 0.5987, 0.7188, 0.5955, 0.7188, 0.5414, 0.7399, 0.5388, 0.7399, 0.5364, 0.7188, 0.5339, 0.7188, 0.5, 0.7188, 0.5, 0.7188, 0.5339, 0.6875, 0.5302, 0.6875, 0.5, 0.6875, 0.5, 0.6875, 0.5302, 0.6562, 0.5269, 0.6562, 0.5, 0.6562, 0.5, 0.6562, 0.5269, 0.625, 0.524, 0.625, 0.5, 0.625, 0.5, 0.625, 0.524, 0.5938, 0.5216, 0.5938, 0.5, 0.5938, 0.5, 0.5938, 0.5216, 0.5625, 0.5198, 0.5625, 0.5, 0.5625, 0.5, 0.5625, 0.5198, 0.5312, 0.5187, 0.5312, 0.5, 0.5312, 0.5, 0.5312, 0.5187, 0.5, 0.5183, 0.5, 0.5, 0.5, 0.5, 0.5, 0.5183, 0.4688, 0.5187, 0.4688, 0.5, 0.4688, 0.5, 0.4688, 0.5187, 0.4375, 0.5198, 0.4375, 0.5, 0.4375, 0.5, 0.4375, 0.5198, 0.4062, 0.5216, 0.4062, 0.5, 0.4062, 0.5, 0.4062, 0.5216, 0.375, 0.524, 0.375, 0.5, 0.375, 0.5, 0.375, 0.524, 0.3438, 0.5269, 0.3438, 0.5, 0.3438, 0.5, 0.3438, 0.5269, 0.3125, 0.5302, 0.3125, 0.5, 0.3125, 0.5, 0.3125, 0.5302, 0.2812, 0.5339, 0.2812, 0.5, 0.2812, 0.5, 0.2812, 0.5339, 0.2601, 0.5364, 0.2601, 0.5388, 0.2812, 0.5414, 0.2813, 0.5955, 0.2543, 0.5987, 0.2543, 0.5998, 0.2812, 0.603, 0.2812, 0.6571, 0.2601, 0.6596, 0.2601, 0.6621, 0.2812, 0.6646, 0.2812, 0.9857, 0.25, 0.9858, 0.25, 0.5, 0.25, 0.5, 0.25, 0.9858, 0.2468, 0.9857, 0.2188, 0.9856, 0.2188, 0.5, 0.2188, 0.5, 0.2188, 0.9856, 0.1875, 0.9847, 0.1875, 0.5, 0.1875, 0.5, 0.1875, 0.9847, 0.1562, 0.9832, 0.1562, 0.5, 0.1562, 0.5, 0.1562, 0.9832, 0.125, 0.981, 0.125, 0.5, 0.125, 0.5, 0.125, 0.981, 0.09456, 0.9783, 0.09375, 0.9783, 0.09375, 0.5, 0.09375, 0.5, 0.09375, 0.9783, 0.08172, 0.978, 0.0625, 0.9776, 0.0625, 0.5, 0.0625, 0.5, 0.0625, 0.9776, 0.03125, 0.9769, 0.03125, 0.5, 0.03125, 0.5, 0.03125, 0.9769, 0.0, 0.9759, 0.0, 0.5, 0.75, 0.49, 0.7968, 0.4854, 0.8418, 0.4717, 0.8833, 0.4496, 0.9197, 0.4197, 0.9496, 0.3833, 0.9717, 0.3418, 0.9854, 0.2968, 0.99, 0.25, 0.9854, 0.2032, 0.9717, 0.1582, 0.9496, 0.1167, 0.9197, 0.08029, 0.8833, 0.05045, 0.8418, 0.02827, 0.7968, 0.01461, 0.75, 0.01, 0.7032, 0.01461, 0.6582, 0.02827, 0.6167, 0.05045, 0.5803, 0.08029, 0.5504, 0.1167, 0.5283, 0.1582, 0.5146, 0.2032, 0.51, 0.25, 0.5146, 0.2968, 0.5283, 0.3418, 0.5504, 0.3833, 0.5803, 0.4197, 0.6167, 0.4496, 0.6582, 0.4717, 0.7032, 0.4854, 0.5625, 0.6787, 0.5938, 0.6769, 0.5938, 0.9772, 0.5936, 0.9772, 0.5625, 0.9767, 0.3438, 0.6716, 0.375, 0.6745, 0.375, 0.981, 0.3438, 0.9832, 0.375, 0.6745, 0.4062, 0.6769, 0.4062, 0.9783, 0.4054, 0.9783, 0.4042, 0.9784, 0.375, 0.981, 0.3125, 0.6682, 0.3438, 0.6716, 0.3438, 0.9832, 0.3125, 0.9848, 0.625, 0.6745, 0.6562, 0.6716, 0.6562, 0.9792, 0.6408, 0.9781, 0.625, 0.9779, 0.2812, 0.6646, 0.3125, 0.6682, 0.3125, 0.9848, 0.2812, 0.9857, 0.4885, 0.2651, 0.4885, 0.2349, 0.49, 0.25, 0.01149, 0.2349, 0.01149, 0.2651, 0.01, 0.25, 0.5, 0.6802, 0.5312, 0.6798, 0.5312, 0.9759, 0.5169, 0.9755, 0.5, 0.9761, 0.5312, 0.6798, 0.5625, 0.6787, 0.5625, 0.9767, 0.5312, 0.9759, 0.4375, 0.6787, 0.4688, 0.6798, 0.4688, 0.977, 0.4375, 0.9778, 0.6562, 0.6716, 0.6875, 0.6682, 0.6875, 0.9807, 0.6562, 0.9792, 0.5938, 0.6769, 0.625, 0.6745, 0.625, 0.9779, 0.5938, 0.9772, 0.4062, 0.6769, 0.4375, 0.6787, 0.4375, 0.9778, 0.4062, 0.9783, 0.6875, 0.6682, 0.7188, 0.6646, 0.7188, 0.9816, 0.6875, 0.9807, 0.4688, 0.6798, 0.5, 0.6802, 0.5, 0.9761, 0.4688, 0.977, 0.4688, 0.6182, 0.5, 0.6186, 0.5, 0.6415, 0.4688, 0.6419, 0.4063, 0.6153, 0.4375, 0.6171, 0.4375, 0.643, 0.4063, 0.6448, 0.375, 0.6129, 0.4063, 0.6153, 0.4063, 0.6448, 0.375, 0.6472, 0.3125, 0.6066, 0.3438, 0.61, 0.3438, 0.6501, 0.3125, 0.6535, 0.2812, 0.603, 0.3125, 0.6066, 0.3125, 0.6535, 0.2812, 0.6571, 0.3438, 0.61, 0.375, 0.6129, 0.375, 0.6472, 0.3438, 0.6501, 0.4375, 0.6171, 0.4688, 0.6182, 0.4688, 0.6419, 0.4375, 0.643, 0.6875, 0.6066, 0.7188, 0.603, 0.7188, 0.6571, 0.6875, 0.6535, 0.5, 0.6186, 0.5312, 0.6182, 0.5312, 0.6419, 0.5, 0.6415, 0.6562, 0.61, 0.6875, 0.6066, 0.6875, 0.6535, 0.6562, 0.6501, 0.4894, 0.2565, 0.4894, 0.2435, 0.49, 0.25, 0.01064, 0.2435, 0.01064, 0.2565, 0.01, 0.25, 0.625, 0.6129, 0.6562, 0.61, 0.6562, 0.6501, 0.625, 0.6472, 0.5938, 0.6153, 0.625, 0.6129, 0.625, 0.6472, 0.5938, 0.6448, 0.5312, 0.6182, 0.5625, 0.6171, 0.5625, 0.643, 0.5312, 0.6419, 0.5625, 0.6171, 0.5938, 0.6153, 0.5938, 0.6448, 0.5625, 0.643, 0.6875, 0.545, 0.7188, 0.5414, 0.7188, 0.5955, 0.6875, 0.5919, 0.4375, 0.5555, 0.4688, 0.5566, 0.4688, 0.5803, 0.4375, 0.5814, 0.6562, 0.5484, 0.6875, 0.545, 0.6875, 0.5919, 0.6562, 0.5885, 0.3438, 0.5484, 0.375, 0.5513, 0.375, 0.5856, 0.3438, 0.5885, 0.375, 0.5513, 0.4062, 0.5537, 0.4062, 0.5832, 0.375, 0.5856, 0.3125, 0.545, 0.3438, 0.5484, 0.3438, 0.5885, 0.3125, 0.5919, 0.4885, 0.2651, 0.4885, 0.2349, 0.49, 0.25, 0.01149, 0.2349, 0.01149, 0.2651, 0.01, 0.25, 0.5, 0.5569, 0.5312, 0.5566, 0.5312, 0.5803, 0.5, 0.5799, 0.2812, 0.5414, 0.3125, 0.545, 0.3125, 0.5919, 0.2813, 0.5955, 0.5938, 0.5537, 0.625, 0.5513, 0.625, 0.5856, 0.5938, 0.5832, 0.625, 0.5513, 0.6562, 0.5484, 0.6562, 0.5885, 0.625, 0.5856, 0.4062, 0.5537, 0.4375, 0.5555, 0.4375, 0.5814, 0.4062, 0.5832, 0.4688, 0.5566, 0.5, 0.5569, 0.5, 0.5799, 0.4688, 0.5803, 0.5312, 0.5566, 0.5625, 0.5555, 0.5625, 0.5814, 0.5312, 0.5803, 0.5625, 0.5555, 0.5938, 0.5537, 0.5938, 0.5832, 0.5625, 0.5814, 0.5151, 0.4167, 0.5169, 0.4245, 0.5198, 0.4435, 0.5208, 0.4537, 0.5208, 0.4167, 0.5233, 0.5, 0.5237, 0.5132, 0.5234, 0.5376, 0.5222, 0.5612, 0.5208, 0.5745, 0.5208, 0.5833, 0.5417, 0.5833, 0.5417, 0.5, 0.5, 0.6584, 0.4995, 0.6588, 0.4943, 0.6555, 0.4895, 0.6457, 0.4852, 0.6299, 0.4816, 0.6086, 0.4792, 0.5843, 0.4792, 0.6667, 0.5, 0.6667, 0.5208, 0.5745, 0.52, 0.5828, 0.5199, 0.5833, 0.5208, 0.5833, 0.5199, 0.5833, 0.5173, 0.6086, 0.5138, 0.6299, 0.5095, 0.6457, 0.5046, 0.6555, 0.5, 0.6584, 0.5, 0.6667, 0.5208, 0.6667, 0.5208, 0.5833])
me_cylinder.materials.append(mat_material_001)
me_cylinder.use_remesh_fix_poles = True
me_cylinder.use_remesh_preserve_attributes = False
me_cylinder.use_mirror_vertex_groups = False
me_cylinder.update()

# ---- objects
ob_key = bpy.data.objects.new('Key', me_cylinder)

# ---- transforms, parenting, visibility, modifiers, constraints
ob_key.location = (0.8297, 3.234, 1.539)
ob_key.rotation_euler = (-1.571, 3.142, -1.571)
ob_key.scale = (0.188, 0.188, -2.435)
ob_key.lineart.crease_threshold = 0.0

# ---- collection membership
col_collection.objects.link(ob_key)

# ---- scene / render settings (as saved in the file)
scene.frame_start = 1; scene.frame_end = 250; scene.frame_set(67)
scene.render.engine = 'BLENDER_EEVEE_NEXT'
scene.render.resolution_x = 4096
scene.render.resolution_y = 2160
scene.cycles.use_denoising = False
scene.cycles.samples = 128
scene.cycles.sampling_pattern = 'TABULATED_SOBOL'
scene.cycles.use_adaptive_sampling = False
scene.cycles.use_light_tree = False
scene.eevee.use_raytracing = True
scene.view_settings.look = 'Very High Contrast'
scene.view_settings.view_transform = 'Filmic'
bpy.context.view_layer.update()

# ---- added for rendering (the .blend has no active camera and no usable light): camera, sun
cam_auto = bpy.data.cameras.new('AutoCamera')
cam_auto.lens = 50.0
cam_auto.sensor_width = 36.0
cam_auto.clip_end = 1000.0
ob_auto_camera = bpy.data.objects.new('AutoCamera', cam_auto)
scene.collection.objects.link(ob_auto_camera)
ob_auto_camera.location = (6.71397, -5.15403, 7.12508)
ob_auto_camera.rotation_euler = (1.09748, -7.21219e-08, 0.694738)
scene.camera = ob_auto_camera
light_auto_sun = bpy.data.lights.new('AutoSun', 'SUN')
light_auto_sun.energy = 3.0
light_auto_sun.angle = 0.0523599
ob_auto_sun = bpy.data.objects.new('AutoSun', light_auto_sun)
scene.collection.objects.link(ob_auto_sun)
ob_auto_sun.rotation_euler = (0.872665, 0.174533, 0.523599)
bpy.context.view_layer.update()

